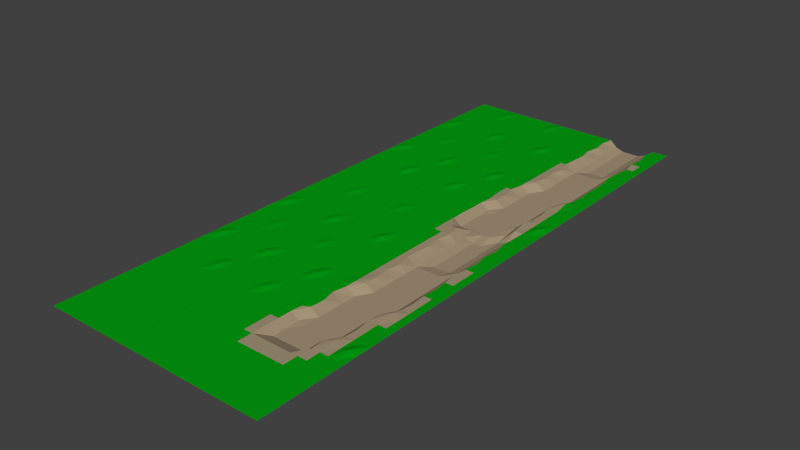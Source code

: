 # Source: River.1.blend  (saved by Blender 2.73.0; exported with 4.5.12 LTS)
import bpy
from mathutils import Matrix  # noqa: F401  (used for matrix-valued properties, if any)

bpy.ops.wm.read_factory_settings(use_empty=True)
scene = bpy.context.scene
scene.name = 'Scene'

# ---- collections
col_collection_1 = bpy.data.collections.new('Collection 1'); scene.collection.children.link(col_collection_1)

# ---- materials (node trees are filled in below, after node groups)
mat_material = bpy.data.materials.new('Material')
mat_material.alpha_threshold = 0.0
mat_material.use_transparent_shadow = False
mat_material.diffuse_color = (0.0, 0.3506, 0.005849, 1.0)
mat_material.roughness = 0.5
mat_material.line_color = (0.0, 0.0, 0.0, 1.0)
mat_material_002 = bpy.data.materials.new('Material.002')
mat_material_002.alpha_threshold = 0.0
mat_material_002.use_transparent_shadow = False
mat_material_002.diffuse_color = (0.3757, 0.2959, 0.1909, 1.0)
mat_material_002.roughness = 0.5

# ---- material node trees

# ---- world
world_world = bpy.data.worlds.new('World'); scene.world = world_world
world_world.color = (0.05088, 0.05088, 0.05088)
world_world.use_sun_shadow = False
world_world.sun_shadow_jitter_overblur = 0.0
world_world.cycles.sampling_method = 'MANUAL'
world_world.cycles.sample_map_resolution = 256

# ---- meshes
me_grid = bpy.data.meshes.new('Grid')
me_grid.from_pydata([(76.56, 129.6, 0.0), (59.82, 129.5, 0.0), (42.53, 129.6, -9.468), (25.52, 129.6, -6.608), (-0.2332, 129.6, -6.437), (-8.507, 129.7, 0.0), (-25.52, 130.0, 0.0), (-42.53, 129.8, 0.0), (-59.55, 129.8, 0.0), (-76.56, 129.6, 0.0), (76.56, 100.8, 0.0), (60.93, 100.8, 0.0), (42.53, 100.8, -9.468), (25.52, 100.8, -9.468), (8.969, 100.8, 0.0), (-8.507, 100.8, 0.0), (-25.52, 100.8, 0.0), (-42.53, 100.8, 0.0), (-59.55, 100.8, 0.0), (-76.56, 100.8, 0.0), (76.56, 71.99, 0.0), (61.15, 71.99, 0.0), (42.53, 71.99, -9.468), (25.52, 71.99, -9.468), (8.507, 71.99, 0.0), (-8.507, 71.99, 0.0), (-25.52, 71.99, 0.0), (-42.53, 71.99, 0.0), (-59.55, 71.99, 0.0), (-76.56, 71.99, 0.0), (76.56, 43.19, 0.0), (57.62, 43.19, 0.0), (42.53, 43.19, -6.571), (25.52, 43.19, -6.571), (6.28, 43.19, 0.0), (-8.507, 43.19, 0.0), (-25.52, 43.19, 0.0), (-42.53, 43.19, 0.0), (-59.55, 43.19, 0.0), (-76.56, 43.19, 0.0), (76.56, 14.4, 0.0), (60.9, 14.4, 0.0), (42.53, 14.4, -6.571), (25.52, 14.4, -6.571), (7.459, 14.4, 0.0), (-8.507, 14.4, 0.0), (-25.52, 14.4, 0.0), (-42.53, 14.4, 0.0), (-59.55, 14.4, 0.0), (-76.56, 14.4, 0.0), (76.56, -14.4, 0.0), (60.8, -14.4, 0.0), (42.53, -14.4, -6.571), (25.52, -14.4, -6.571), (8.507, -14.4, 0.0), (-8.507, -14.4, 0.0), (-25.52, -14.4, 0.0), (-42.53, -14.4, 0.0), (-59.55, -14.4, 0.0), (-76.56, -14.4, 0.0), (76.56, -43.19, 0.0), (57.82, -38.7, 1.273), (42.53, -43.19, -6.571), (25.52, -43.19, -6.571), (8.507, -43.19, -6.571), (-8.507, -43.19, 0.0), (-25.52, -43.19, 0.0), (-42.53, -43.19, 0.0), (-59.55, -43.19, 0.0), (-76.56, -43.19, 0.0), (76.56, -71.99, 0.0), (59.55, -71.99, 0.0), (42.53, -71.99, -6.571), (25.52, -71.99, -6.571), (8.507, -71.99, -6.571), (-6.05, -75.81, 0.5), (-25.52, -71.99, 0.0), (-42.53, -71.99, 0.0), (-59.55, -71.99, 0.0), (-76.56, -71.99, 0.0), (76.56, -100.8, 0.0), (59.55, -100.8, 0.0), (41.71, -100.8, 0.0), (25.52, -100.8, -6.571), (8.507, -100.8, -6.571), (-7.882, -100.8, 0.0), (-25.52, -100.8, 0.0), (-42.53, -100.8, 0.0), (-59.55, -100.8, 0.0), (-76.56, -100.8, 0.0), (76.56, -129.6, 0.0), (59.55, -129.6, 0.0), (41.57, -129.6, 0.0), (25.52, -129.6, -0.1444), (8.507, -129.6, -0.1444), (-8.165, -129.6, 0.0), (-25.52, -129.6, 0.0), (-42.53, -129.6, 0.0), (-59.55, -129.6, 0.0), (-76.56, -129.6, 0.0), (76.56, 115.2, 0.0), (68.05, 129.9, 0.0), (58.18, 115.2, 0.0), (68.05, 100.8, 0.0), (51.04, 129.6, -6.571), (42.53, 115.2, -9.468), (51.04, 100.8, -6.571), (34.03, 130.1, -6.328), (25.52, 115.2, -9.468), (34.03, 100.8, -9.468), (12.22, 129.6, -6.571), (6.788, 115.2, 0.0), (17.01, 100.8, -6.571), (-8.223, 129.6, 0.0), (-8.507, 115.2, 0.0), (-2.861e-06, 100.8, 0.0), (-17.01, 129.8, 0.0), (-25.52, 115.2, 0.0), (-17.01, 100.8, 0.0), (-34.03, 129.8, 0.0), (-42.53, 115.2, 0.0), (-34.03, 100.8, 0.0), (-51.04, 129.8, 0.0), (-59.55, 115.2, 1.106), (-51.04, 100.8, 0.0), (-68.05, 129.8, 0.0), (-76.56, 115.2, 0.0), (-68.05, 100.8, 0.0), (76.56, 86.38, 0.0), (58.67, 86.38, 0.0), (68.05, 71.99, 0.0), (42.53, 86.38, -9.468), (51.04, 71.99, -6.571), (25.52, 86.38, -9.468), (34.03, 71.99, -9.468), (6.036, 86.38, 0.0), (17.01, 71.99, -6.571), (-8.507, 86.38, 0.0), (-2.861e-06, 71.99, 0.0), (-25.52, 86.38, 0.0), (-17.01, 71.99, 0.0), (-42.53, 86.38, 0.0), (-34.03, 71.99, 0.0), (-59.55, 86.38, 0.0), (-51.04, 71.99, 0.0), (-76.56, 86.38, 0.0), (-68.05, 71.99, 0.0), (76.56, 57.59, 0.0), (59.55, 57.59, 0.0), (68.05, 43.19, 0.0), (42.53, 57.59, -9.468), (51.04, 43.19, -6.571), (25.52, 57.59, -9.468), (34.03, 43.19, -6.571), (7.297, 57.59, 0.0), (17.01, 43.19, -6.571), (-8.507, 57.59, 0.0), (-2.861e-06, 43.19, 0.0), (-25.52, 57.59, 0.0), (-17.01, 43.19, 0.0), (-42.53, 57.59, 0.0), (-34.03, 43.19, 0.0), (-59.55, 57.59, 0.0), (-51.04, 43.19, 0.0), (-76.56, 57.59, 0.0), (-68.05, 43.19, 0.0), (76.56, 28.79, 0.0), (59.55, 28.79, 0.0), (68.05, 14.4, 0.0), (42.53, 28.79, -6.571), (51.04, 14.4, -6.571), (25.52, 28.79, -6.571), (34.03, 14.4, -6.571), (10.11, 28.79, 0.0), (17.01, 14.4, -6.571), (-8.507, 28.79, 0.0), (-2.861e-06, 14.4, 0.0), (-25.52, 28.79, 0.0), (-17.01, 14.4, 0.0), (-42.53, 28.79, 0.0), (-34.03, 14.4, 0.0), (-59.55, 28.79, 0.0), (-51.04, 14.4, 0.0), (-76.56, 28.79, 0.0), (-68.05, 14.4, 0.7787), (76.56, -5.722e-06, 0.0), (59.55, -6.676e-06, 0.0), (68.05, -14.4, 0.0), (42.53, -6.676e-06, -6.571), (51.04, -14.4, -6.571), (25.52, -6.676e-06, -6.571), (34.03, -14.4, -6.571), (9.514, -6.676e-06, 0.0), (17.01, -14.4, -6.571), (-8.507, -6.676e-06, 0.0), (1.095, -20.34, 1.023), (-25.52, -6.676e-06, 0.0), (-17.01, -14.4, 0.0), (-42.53, -6.676e-06, 0.0), (-34.03, -14.4, 0.0), (-59.55, -6.676e-06, 0.0), (-51.04, -14.4, 0.0), (-76.56, -6.676e-06, 0.0), (-68.05, -14.4, 0.0), (76.56, -28.79, 0.0), (59.55, -28.79, 0.0), (68.05, -43.19, 0.0), (42.53, -28.79, -6.571), (51.04, -43.19, 0.0), (25.52, -28.79, -6.571), (34.03, -43.19, -6.571), (8.507, -28.79, -6.571), (17.01, -43.19, -6.571), (-8.507, -28.79, 0.0), (-2.579, -43.19, 0.0), (-25.52, -28.79, 0.0), (-17.01, -43.19, 0.0), (-42.53, -28.79, 0.0), (-34.03, -43.19, 0.0), (-59.55, -28.79, 0.0), (-51.04, -43.19, 0.0), (-76.56, -28.79, 0.0), (-68.05, -43.19, 0.0), (76.56, -57.59, 0.0), (59.55, -57.59, 0.0), (68.05, -71.99, 0.0), (42.53, -57.59, -6.571), (51.87, -71.99, 0.0), (25.52, -57.59, -6.571), (34.03, -71.99, -6.571), (8.507, -57.59, -6.571), (17.01, -71.99, -6.571), (-8.507, -57.59, 0.0), (-2.861e-06, -71.99, 0.0), (-25.52, -57.59, 0.0), (-17.01, -71.99, 0.0), (-42.53, -57.59, 0.0), (-34.03, -71.99, 0.0), (-59.55, -57.59, 0.0), (-51.04, -71.99, 1.418), (-76.56, -57.59, 0.0), (-68.05, -71.99, 0.0), (76.56, -86.38, 0.0), (59.55, -86.38, 0.0), (68.05, -100.8, 1.935), (42.53, -86.38, -6.571), (49.19, -96.34, 0.9582), (25.52, -86.38, -6.571), (34.03, -100.8, -6.571), (8.507, -86.38, -6.571), (17.01, -100.8, -6.571), (-7.948, -86.38, 0.0), (-2.861e-06, -100.8, -6.571), (-25.52, -86.38, 0.0), (-17.01, -100.8, 0.0), (-42.53, -86.38, 0.0), (-34.03, -100.8, 0.0), (-59.55, -86.38, 0.0), (-51.04, -100.8, 0.0), (-76.56, -86.38, 0.0), (-68.05, -100.8, 0.0), (76.56, -115.2, 0.0), (59.55, -115.2, 0.0), (68.05, -129.6, 0.0), (42.53, -115.2, 0.0), (51.04, -129.6, 0.0), (25.52, -115.2, -6.571), (34.03, -129.6, -0.1444), (8.507, -115.2, -6.571), (17.01, -129.6, -0.1444), (-8.507, -115.2, 0.0), (-2.861e-06, -129.6, -0.1444), (-25.52, -115.2, 0.0), (-17.01, -129.6, 0.0), (-42.53, -115.2, 0.0), (-34.03, -129.6, 0.0), (-59.55, -115.2, 0.0), (-51.04, -129.6, 0.0), (-76.56, -115.2, 0.0), (-68.05, -129.6, 0.0), (-68.05, -115.2, 0.0), (-51.04, -115.2, 0.0), (-34.03, -115.2, 0.0), (-17.01, -115.2, 0.0), (-2.861e-06, -115.2, -6.571), (17.01, -115.2, -6.571), (34.03, -115.2, -6.571), (51.04, -115.2, 0.0), (68.05, -115.2, 0.0), (-68.05, -86.38, 0.0), (-51.04, -86.38, 0.0), (-34.03, -86.38, 0.0), (-17.01, -86.38, 0.0), (-2.861e-06, -86.38, -5.668), (17.01, -86.38, -6.571), (34.03, -86.38, -6.511), (51.04, -86.38, 0.0), (68.05, -86.38, 0.0), (-68.05, -57.59, 0.0), (-51.04, -57.59, 0.0), (-34.03, -57.59, 0.0), (-17.01, -57.59, 0.0), (0.8904, -57.59, 0.0), (17.01, -57.59, -6.571), (34.03, -57.59, -6.571), (49.28, -57.59, 0.0), (68.05, -57.59, 0.0), (-68.05, -28.79, 0.0), (-51.04, -28.79, 0.0), (-34.03, -28.79, 1.543), (-17.01, -28.79, 0.0), (-2.861e-06, -28.79, 0.0), (17.01, -28.79, -6.571), (34.03, -28.79, -6.571), (51.04, -28.79, -6.571), (68.05, -28.79, 0.0), (-68.05, -6.676e-06, 0.0), (-51.04, -6.676e-06, 0.0), (-34.03, -6.676e-06, 0.0), (-17.01, -6.676e-06, 0.0), (-2.861e-06, -6.676e-06, 0.0), (17.01, -6.676e-06, -6.571), (34.03, -6.676e-06, -6.571), (51.04, -6.676e-06, -6.571), (68.05, -6.676e-06, 0.0), (-68.05, 28.79, 0.0), (-51.04, 28.79, 0.0), (-34.03, 28.79, 0.0), (-17.01, 28.79, 0.0), (-2.861e-06, 28.79, 0.0), (17.01, 28.79, -6.571), (34.03, 28.79, -6.571), (51.04, 28.79, -6.571), (68.05, 28.79, 0.0), (-68.05, 57.59, 0.0), (-51.04, 57.59, 0.0), (-34.03, 57.59, 1.499), (-17.01, 57.59, 0.0), (-2.861e-06, 57.59, 0.0), (17.01, 57.59, -6.571), (34.03, 57.59, -9.468), (51.04, 57.59, -6.571), (68.05, 57.59, 0.0), (-68.05, 86.38, 0.0), (-51.04, 86.38, 0.0), (-34.03, 86.38, 0.0), (-17.01, 86.38, 0.0), (-2.861e-06, 86.38, 0.0), (17.01, 86.38, -6.571), (34.03, 86.38, -9.468), (51.04, 86.38, -6.571), (68.05, 86.38, 0.0), (-68.05, 115.2, 0.0), (-51.04, 115.2, 0.0), (-34.03, 115.2, 0.0), (-17.01, 115.2, 0.0), (-2.384e-06, 115.2, 0.0), (14.99, 115.2, -6.571), (34.03, 115.2, -9.468), (51.04, 115.2, -6.571), (68.05, 115.2, 0.0), (76.56, 388.9, 0.0), (60.33, 388.9, 0.0), (42.53, 388.9, -9.468), (25.52, 388.9, -9.468), (9.103, 388.9, 0.0), (-8.507, 388.9, 0.0), (-25.52, 388.9, 0.0), (-42.53, 388.9, 0.0), (-59.55, 388.9, 0.0), (-76.56, 388.9, 0.0), (76.56, 360.1, 0.0), (60.93, 360.1, 0.0), (42.53, 360.1, -9.468), (25.52, 360.1, -9.468), (8.969, 360.1, 0.0), (-8.507, 360.1, 0.0), (-25.52, 360.1, 0.0), (-42.53, 360.1, 0.0), (-59.55, 360.1, 0.0), (-76.56, 360.1, 0.0), (76.56, 331.3, 0.0), (61.15, 331.3, 0.0), (42.53, 331.3, -9.468), (25.52, 331.3, -9.468), (8.507, 331.3, 0.0), (-8.507, 331.3, 0.0), (-25.52, 331.3, 0.0), (-42.53, 331.3, 0.0), (-59.55, 331.3, 0.0), (-76.56, 331.3, 0.0), (76.56, 302.5, 0.0), (57.62, 302.5, 0.0), (42.53, 302.5, -6.571), (25.52, 302.5, -6.571), (6.28, 302.5, 0.0), (-8.507, 302.5, 0.0), (-25.52, 302.5, 0.0), (-42.53, 302.5, 0.0), (-59.55, 302.5, 0.0), (-76.56, 302.5, 0.0), (76.56, 273.7, 0.0), (60.9, 273.7, 0.0), (42.53, 273.7, -6.571), (25.52, 273.7, -6.571), (7.459, 273.7, 0.0), (-8.507, 273.7, 0.0), (-25.52, 273.7, 0.0), (-42.53, 273.7, 0.0), (-59.55, 273.7, 0.0), (-76.56, 273.7, 0.0), (76.56, 244.9, 0.0), (60.8, 244.9, 0.0), (42.53, 244.9, -6.571), (25.52, 244.9, -6.571), (8.507, 244.9, 0.0), (-8.507, 244.9, 0.0), (-25.52, 244.9, 0.0), (-42.53, 244.9, 0.0), (-59.55, 244.9, 0.0), (-76.56, 244.9, 0.0), (76.56, 216.1, 0.0), (57.82, 220.6, 1.273), (42.53, 216.1, -6.571), (25.52, 216.1, -6.571), (8.507, 216.1, -6.571), (-8.507, 216.1, 0.0), (-25.52, 216.1, 0.0), (-42.53, 216.1, 0.0), (-59.55, 216.1, 0.0), (-76.56, 216.1, 0.0), (76.56, 187.3, 0.0), (59.55, 187.3, 0.0), (42.53, 187.3, -6.571), (25.52, 187.3, -6.571), (8.507, 187.3, -6.571), (-6.05, 183.5, 0.5), (-25.52, 187.3, 0.0), (-42.53, 187.3, 0.0), (-59.55, 187.3, 0.0), (-76.56, 187.3, 0.0), (76.56, 158.5, 0.0), (59.55, 158.5, 0.0), (41.71, 158.5, -6.242), (25.52, 158.5, -6.571), (8.507, 158.5, -6.571), (-7.882, 158.5, 0.0), (-25.52, 158.5, 0.0), (-42.53, 158.5, 0.0), (-59.55, 158.5, 0.0), (-76.56, 158.5, 0.0), (76.56, 129.4, 0.0), (59.55, 129.3, 0.0), (42.33, 129.8, -9.861), (25.52, 129.8, -6.571), (8.507, 129.8, -6.571), (-8.165, 129.8, 0.0), (-25.52, 129.9, 0.0), (-42.53, 129.8, 0.0), (-59.55, 129.8, 0.0), (-76.56, 129.8, 0.0), (76.56, 374.5, 0.0), (68.05, 388.9, 0.0), (58.18, 374.5, 0.0), (68.05, 360.1, 0.0), (51.04, 388.9, -6.571), (42.53, 374.5, -9.468), (51.04, 360.1, -6.571), (34.03, 388.9, -9.468), (25.52, 374.5, -9.468), (34.03, 360.1, -9.468), (17.01, 388.9, -6.571), (6.788, 374.5, 0.0), (17.01, 360.1, -6.571), (-1.907e-06, 388.9, 0.0), (-8.507, 374.5, 0.0), (-2.861e-06, 360.1, 0.0), (-17.01, 388.9, 0.0), (-25.52, 374.5, 0.0), (-17.01, 360.1, 0.0), (-34.03, 388.9, 0.0), (-42.53, 374.5, 0.0), (-34.03, 360.1, 0.0), (-51.04, 388.9, 0.0), (-59.55, 374.5, 1.106), (-51.04, 360.1, 0.0), (-68.05, 388.9, 0.0), (-76.56, 374.5, 0.0), (-68.05, 360.1, 0.0), (76.56, 345.7, 0.0), (58.67, 345.7, 0.0), (68.05, 331.3, 0.0), (42.53, 345.7, -9.468), (51.04, 331.3, -6.571), (25.52, 345.7, -9.468), (34.03, 331.3, -9.468), (6.036, 345.7, 0.0), (17.01, 331.3, -6.571), (-8.507, 345.7, 0.0), (-2.861e-06, 331.3, 0.0), (-25.52, 345.7, 0.0), (-17.01, 331.3, 0.0), (-42.53, 345.7, 0.0), (-34.03, 331.3, 0.0), (-59.55, 345.7, 0.0), (-51.04, 331.3, 0.0), (-76.56, 345.7, 0.0), (-68.05, 331.3, 0.0), (76.56, 316.9, 0.0), (59.55, 316.9, 0.0), (68.05, 302.5, 0.0), (42.53, 316.9, -9.468), (51.04, 302.5, -6.571), (25.52, 316.9, -9.468), (34.03, 302.5, -6.571), (7.297, 316.9, 0.0), (17.01, 302.5, -6.571), (-8.507, 316.9, 0.0), (-2.861e-06, 302.5, 0.0), (-25.52, 316.9, 0.0), (-17.01, 302.5, 0.0), (-42.53, 316.9, 0.0), (-34.03, 302.5, 0.0), (-59.55, 316.9, 0.0), (-51.04, 302.5, 0.0), (-76.56, 316.9, 0.0), (-68.05, 302.5, 0.0), (76.56, 288.1, 0.0), (59.55, 288.1, 0.0), (68.05, 273.7, 0.0), (42.53, 288.1, -6.571), (51.04, 273.7, -6.571), (25.52, 288.1, -6.571), (34.03, 273.7, -6.571), (10.11, 288.1, 0.0), (17.01, 273.7, -6.571), (-8.507, 288.1, 0.0), (-2.861e-06, 273.7, 0.0), (-25.52, 288.1, 0.0), (-17.01, 273.7, 0.0), (-42.53, 288.1, 0.0), (-34.03, 273.7, 0.0), (-59.55, 288.1, 0.0), (-51.04, 273.7, 0.0), (-76.56, 288.1, 0.0), (-68.05, 273.7, 0.7787), (76.56, 259.3, 0.0), (59.55, 259.3, 0.0), (68.05, 244.9, 0.0), (42.53, 259.3, -6.571), (51.04, 244.9, -6.571), (25.52, 259.3, -6.571), (34.03, 244.9, -6.571), (9.514, 259.3, 0.0), (17.01, 244.9, -6.571), (-8.507, 259.3, 0.0), (1.095, 239.0, 1.023), (-25.52, 259.3, 0.0), (-17.01, 244.9, 0.0), (-42.53, 259.3, 0.0), (-34.03, 244.9, 0.0), (-59.55, 259.3, 0.0), (-51.04, 244.9, 0.0), (-76.56, 259.3, 0.0), (-68.05, 244.9, 0.0), (76.56, 230.5, 0.0), (59.55, 230.5, 0.0), (68.05, 216.1, 0.0), (42.53, 230.5, -6.571), (51.04, 216.1, 0.0), (25.52, 230.5, -6.571), (34.03, 216.1, -6.571), (8.507, 230.5, -6.571), (17.01, 216.1, -6.571), (-8.507, 230.5, 0.0), (-2.579, 216.1, 0.0), (-25.52, 230.5, 0.0), (-17.01, 216.1, 0.0), (-42.53, 230.5, 0.0), (-34.03, 216.1, 0.0), (-59.55, 230.5, 0.0), (-51.04, 216.1, 0.0), (-76.56, 230.5, 0.0), (-68.05, 216.1, 0.0), (76.56, 201.7, 0.0), (59.55, 201.7, 0.0), (68.05, 187.3, 0.0), (42.53, 201.7, -6.571), (51.87, 187.3, 0.0), (25.52, 201.7, -6.571), (34.03, 187.3, -6.571), (8.507, 201.7, -6.571), (17.01, 187.3, -6.571), (-8.507, 201.7, 0.0), (-2.861e-06, 187.3, 0.0), (-25.52, 201.7, 0.0), (-17.01, 187.3, 0.0), (-42.53, 201.7, 0.0), (-34.03, 187.3, 0.0), (-59.55, 201.7, 0.0), (-51.04, 187.3, 1.418), (-76.56, 201.7, 0.0), (-68.05, 187.3, 0.0), (76.56, 172.9, 0.0), (59.55, 172.9, 0.0), (68.05, 158.5, 1.935), (42.53, 172.9, -6.571), (49.19, 163.0, 0.9582), (25.52, 172.9, -6.571), (34.03, 158.5, -6.571), (8.507, 172.9, -6.571), (17.01, 158.5, -6.571), (-7.948, 172.9, 0.0), (-2.861e-06, 158.5, -6.571), (-25.52, 172.9, 0.0), (-17.01, 158.5, 0.0), (-42.53, 172.9, 0.0), (-34.03, 158.5, 0.0), (-59.55, 172.9, 0.0), (-51.04, 158.5, 0.0), (-76.56, 172.9, 0.0), (-68.05, 158.5, 0.0), (76.56, 144.1, 0.0), (59.55, 144.1, 0.0), (68.05, 129.8, 0.0), (42.53, 144.1, -7.158), (51.04, 129.8, -7.129), (25.52, 144.1, -6.571), (34.03, 129.8, -6.571), (8.507, 144.1, -6.571), (12.06, 129.8, -6.571), (-8.507, 144.1, 0.0), (-2.861e-06, 129.8, -6.571), (-25.52, 144.1, 0.0), (-17.01, 129.8, 0.0), (-42.53, 144.1, 0.0), (-34.03, 129.8, 0.0), (-59.55, 144.1, 0.0), (-51.04, 129.8, 0.0), (-76.56, 144.1, 0.0), (-68.05, 129.8, 0.0), (-68.05, 144.1, 0.0), (-51.04, 144.1, 0.0), (-34.03, 144.1, 0.0), (-17.01, 144.1, 0.0), (-2.861e-06, 144.1, -6.571), (17.01, 144.1, -6.571), (34.03, 144.1, -6.571), (51.04, 144.1, 0.0), (68.05, 144.1, 0.0), (-68.05, 172.9, 0.0), (-51.04, 172.9, 0.0), (-34.03, 172.9, 0.0), (-17.01, 172.9, 0.0), (-2.861e-06, 172.9, -5.668), (17.01, 172.9, -6.571), (34.03, 172.9, -6.511), (51.04, 172.9, 0.0), (68.05, 172.9, 0.0), (-68.05, 201.7, 0.0), (-51.04, 201.7, 0.0), (-34.03, 201.7, 0.0), (-17.01, 201.7, 0.0), (0.8904, 201.7, 0.0), (17.01, 201.7, -6.571), (34.03, 201.7, -6.571), (49.28, 201.7, 0.0), (68.05, 201.7, 0.0), (-68.05, 230.5, 0.0), (-51.04, 230.5, 0.0), (-34.03, 230.5, 1.543), (-17.01, 230.5, 0.0), (-2.861e-06, 230.5, 0.0), (17.01, 230.5, -6.571), (34.03, 230.5, -6.571), (51.04, 230.5, -6.571), (68.05, 230.5, 0.0), (-68.05, 259.3, 0.0), (-51.04, 259.3, 0.0), (-34.03, 259.3, 0.0), (-17.01, 259.3, 0.0), (-2.861e-06, 259.3, 0.0), (17.01, 259.3, -6.571), (34.03, 259.3, -6.571), (51.04, 259.3, -6.571), (68.05, 259.3, 0.0), (-68.05, 288.1, 0.0), (-51.04, 288.1, 0.0), (-34.03, 288.1, 0.0), (-17.01, 288.1, 0.0), (-2.861e-06, 288.1, 0.0), (17.01, 288.1, -6.571), (34.03, 288.1, -6.571), (51.04, 288.1, -6.571), (68.05, 288.1, 0.0), (-68.05, 316.9, 0.0), (-51.04, 316.9, 0.0), (-34.03, 316.9, 1.499), (-17.01, 316.9, 0.0), (-2.861e-06, 316.9, 0.0), (17.01, 316.9, -6.571), (34.03, 316.9, -9.468), (51.04, 316.9, -6.571), (68.05, 316.9, 0.0), (-68.05, 345.7, 0.0), (-51.04, 345.7, 0.0), (-34.03, 345.7, 0.0), (-17.01, 345.7, 0.0), (-2.861e-06, 345.7, 0.0), (17.01, 345.7, -6.571), (34.03, 345.7, -9.468), (51.04, 345.7, -6.571), (68.05, 345.7, 0.0), (-68.05, 374.5, 0.0), (-51.04, 374.5, 0.0), (-34.03, 374.5, 0.0), (-17.01, 374.5, 0.0), (-2.384e-06, 374.5, 0.0), (17.01, 374.5, -6.571), (34.03, 374.5, -9.468), (51.04, 374.5, -6.571), (68.05, 374.5, 0.0), (-84.99, 130.0, 0.0), (-102.0, 129.8, 0.0), (-119.0, 129.8, 0.0), (-136.0, 129.6, 0.0), (-84.99, 100.8, 0.0), (-102.0, 100.8, 0.0), (-119.0, 100.8, 0.0), (-136.0, 100.8, 0.0), (-84.99, 71.99, 0.0), (-102.0, 71.99, 0.0), (-119.0, 71.99, 0.0), (-136.0, 71.99, 0.0), (-84.99, 43.19, 0.0), (-102.0, 43.19, 0.0), (-119.0, 43.19, 0.0), (-136.0, 43.19, 0.0), (-84.99, 14.4, 0.0), (-102.0, 14.4, 0.0), (-119.0, 14.4, 0.0), (-136.0, 14.4, 0.0), (-84.99, -14.4, 0.0), (-102.0, -14.4, 0.0), (-119.0, -14.4, 0.0), (-136.0, -14.4, 0.0), (-84.99, -43.19, 0.0), (-102.0, -43.19, 0.0), (-119.0, -43.19, 0.0), (-136.0, -43.19, 0.0), (-84.99, -71.99, 0.0), (-102.0, -71.99, 0.0), (-119.0, -71.99, 0.0), (-136.0, -71.99, 0.0), (-84.99, -100.8, 0.0), (-102.0, -100.8, 0.0), (-119.0, -100.8, 0.0), (-136.0, -100.8, 0.0), (-84.99, -129.6, 0.0), (-102.0, -129.6, 0.0), (-119.0, -129.6, 0.0), (-136.0, -129.6, 0.0), (-76.48, 129.8, 0.0), (-84.99, 115.2, 0.0), (-76.48, 100.8, 0.0), (-93.49, 129.8, 0.0), (-102.0, 115.2, 0.0), (-93.49, 100.8, 0.0), (-110.5, 129.8, 0.0), (-119.0, 115.2, 1.106), (-110.5, 100.8, 0.0), (-127.5, 129.8, 0.0), (-136.0, 115.2, 0.0), (-127.5, 100.8, 0.0), (-84.99, 86.38, 0.0), (-76.48, 71.99, 0.0), (-102.0, 86.38, 0.0), (-93.49, 71.99, 0.0), (-119.0, 86.38, 0.0), (-110.5, 71.99, 0.0), (-136.0, 86.38, 0.0), (-127.5, 71.99, 0.0), (-84.99, 57.59, 0.0), (-76.48, 43.19, 0.0), (-102.0, 57.59, 0.0), (-93.49, 43.19, 0.0), (-119.0, 57.59, 0.0), (-110.5, 43.19, 0.0), (-136.0, 57.59, 0.0), (-127.5, 43.19, 0.0), (-84.99, 28.79, 0.0), (-76.48, 14.4, 0.0), (-102.0, 28.79, 0.0), (-93.49, 14.4, 0.0), (-119.0, 28.79, 0.0), (-110.5, 14.4, 0.0), (-136.0, 28.79, 0.0), (-127.5, 14.4, 0.7787), (-84.99, -6.676e-06, 0.0), (-76.48, -14.4, 0.0), (-102.0, -6.676e-06, 0.0), (-93.49, -14.4, 0.0), (-119.0, -6.676e-06, 0.0), (-110.5, -14.4, 0.0), (-136.0, -6.676e-06, 0.0), (-127.5, -14.4, 0.0), (-84.99, -28.79, 0.0), (-76.48, -43.19, 0.0), (-102.0, -28.79, 0.0), (-93.49, -43.19, 0.0), (-119.0, -28.79, 0.0), (-110.5, -43.19, 0.0), (-136.0, -28.79, 0.0), (-127.5, -43.19, 0.0), (-84.99, -57.59, 0.0), (-76.48, -71.99, 0.0), (-102.0, -57.59, 0.0), (-93.49, -71.99, 0.0), (-119.0, -57.59, 0.0), (-110.5, -71.99, 1.418), (-136.0, -57.59, 0.0), (-127.5, -71.99, 0.0), (-84.99, -86.38, 0.0), (-76.48, -100.8, 0.0), (-102.0, -86.38, 0.0), (-93.49, -100.8, 0.0), (-119.0, -86.38, 0.0), (-110.5, -100.8, 0.0), (-136.0, -86.38, 0.0), (-127.5, -100.8, 0.0), (-84.99, -115.2, 0.0), (-76.48, -129.6, 0.0), (-102.0, -115.2, 0.0), (-93.49, -129.6, 0.0), (-119.0, -115.2, 0.0), (-110.5, -129.6, 0.0), (-136.0, -115.2, 0.0), (-127.5, -129.6, 0.0), (-127.5, -115.2, 0.0), (-110.5, -115.2, 0.0), (-93.49, -115.2, 0.0), (-76.48, -115.2, 0.0), (-127.5, -86.38, 0.0), (-110.5, -86.38, 0.0), (-93.49, -86.38, 0.0), (-76.48, -86.38, 0.0), (-127.5, -57.59, 0.0), (-110.5, -57.59, 0.0), (-93.49, -57.59, 0.0), (-76.48, -57.59, 0.0), (-127.5, -28.79, 0.0), (-110.5, -28.79, 0.0), (-93.49, -28.79, 1.543), (-76.48, -28.79, 0.0), (-127.5, -6.676e-06, 0.0), (-110.5, -6.676e-06, 0.0), (-93.49, -6.676e-06, 0.0), (-76.48, -6.676e-06, 0.0), (-127.5, 28.79, 0.0), (-110.5, 28.79, 0.0), (-93.49, 28.79, 0.0), (-76.48, 28.79, 0.0), (-127.5, 57.59, 0.0), (-110.5, 57.59, 0.0), (-93.49, 57.59, 1.499), (-76.48, 57.59, 0.0), (-127.5, 86.38, 0.0), (-110.5, 86.38, 0.0), (-93.49, 86.38, 0.0), (-76.48, 86.38, 0.0), (-127.5, 115.2, 0.0), (-110.5, 115.2, 0.0), (-93.49, 115.2, 0.0), (-76.48, 115.2, 0.0), (-84.99, 388.9, 0.0), (-102.0, 388.9, 0.0), (-119.0, 388.9, 0.0), (-136.0, 388.9, 0.0), (-84.99, 360.1, 0.0), (-102.0, 360.1, 0.0), (-119.0, 360.1, 0.0), (-136.0, 360.1, 0.0), (-84.99, 331.3, 0.0), (-102.0, 331.3, 0.0), (-119.0, 331.3, 0.0), (-136.0, 331.3, 0.0), (-84.99, 302.5, 0.0), (-102.0, 302.5, 0.0), (-119.0, 302.5, 0.0), (-136.0, 302.5, 0.0), (-84.99, 273.7, 0.0), (-102.0, 273.7, 0.0), (-119.0, 273.7, 0.0), (-136.0, 273.7, 0.0), (-84.99, 244.9, 0.0), (-102.0, 244.9, 0.0), (-119.0, 244.9, 0.0), (-136.0, 244.9, 0.0), (-84.99, 216.1, 0.0), (-102.0, 216.1, 0.0), (-119.0, 216.1, 0.0), (-136.0, 216.1, 0.0), (-84.99, 187.3, 0.0), (-102.0, 187.3, 0.0), (-119.0, 187.3, 0.0), (-136.0, 187.3, 0.0), (-84.99, 158.5, 0.0), (-102.0, 158.5, 0.0), (-119.0, 158.5, 0.0), (-136.0, 158.5, 0.0), (-84.99, 129.9, 0.0), (-102.0, 129.8, 0.0), (-119.0, 129.8, 0.0), (-136.0, 129.8, 0.0), (-76.48, 388.9, 0.0), (-84.99, 374.5, 0.0), (-76.48, 360.1, 0.0), (-93.49, 388.9, 0.0), (-102.0, 374.5, 0.0), (-93.49, 360.1, 0.0), (-110.5, 388.9, 0.0), (-119.0, 374.5, 1.106), (-110.5, 360.1, 0.0), (-127.5, 388.9, 0.0), (-136.0, 374.5, 0.0), (-127.5, 360.1, 0.0), (-84.99, 345.7, 0.0), (-76.48, 331.3, 0.0), (-102.0, 345.7, 0.0), (-93.49, 331.3, 0.0), (-119.0, 345.7, 0.0), (-110.5, 331.3, 0.0), (-136.0, 345.7, 0.0), (-127.5, 331.3, 0.0), (-84.99, 316.9, 0.0), (-76.48, 302.5, 0.0), (-102.0, 316.9, 0.0), (-93.49, 302.5, 0.0), (-119.0, 316.9, 0.0), (-110.5, 302.5, 0.0), (-136.0, 316.9, 0.0), (-127.5, 302.5, 0.0), (-84.99, 288.1, 0.0), (-76.48, 273.7, 0.0), (-102.0, 288.1, 0.0), (-93.49, 273.7, 0.0), (-119.0, 288.1, 0.0), (-110.5, 273.7, 0.0), (-136.0, 288.1, 0.0), (-127.5, 273.7, 0.7787), (-84.99, 259.3, 0.0), (-76.48, 244.9, 0.0), (-102.0, 259.3, 0.0), (-93.49, 244.9, 0.0), (-119.0, 259.3, 0.0), (-110.5, 244.9, 0.0), (-136.0, 259.3, 0.0), (-127.5, 244.9, 0.0), (-84.99, 230.5, 0.0), (-76.48, 216.1, 0.0), (-102.0, 230.5, 0.0), (-93.49, 216.1, 0.0), (-119.0, 230.5, 0.0), (-110.5, 216.1, 0.0), (-136.0, 230.5, 0.0), (-127.5, 216.1, 0.0), (-84.99, 201.7, 0.0), (-76.48, 187.3, 0.0), (-102.0, 201.7, 0.0), (-93.49, 187.3, 0.0), (-119.0, 201.7, 0.0), (-110.5, 187.3, 1.418), (-136.0, 201.7, 0.0), (-127.5, 187.3, 0.0), (-84.99, 172.9, 0.0), (-76.48, 158.5, 0.0), (-102.0, 172.9, 0.0), (-93.49, 158.5, 0.0), (-119.0, 172.9, 0.0), (-110.5, 158.5, 0.0), (-136.0, 172.9, 0.0), (-127.5, 158.5, 0.0), (-84.99, 144.1, 0.0), (-76.48, 129.8, 0.0), (-102.0, 144.1, 0.0), (-93.49, 129.8, 0.0), (-119.0, 144.1, 0.0), (-110.5, 129.8, 0.0), (-136.0, 144.1, 0.0), (-127.5, 129.8, 0.0), (-127.5, 144.1, 0.0), (-110.5, 144.1, 0.0), (-93.49, 144.1, 0.0), (-76.48, 144.1, 0.0), (-127.5, 172.9, 0.0), (-110.5, 172.9, 0.0), (-93.49, 172.9, 0.0), (-76.48, 172.9, 0.0), (-127.5, 201.7, 0.0), (-110.5, 201.7, 0.0), (-93.49, 201.7, 0.0), (-76.48, 201.7, 0.0), (-127.5, 230.5, 0.0), (-110.5, 230.5, 0.0), (-93.49, 230.5, 1.543), (-76.48, 230.5, 0.0), (-127.5, 259.3, 0.0), (-110.5, 259.3, 0.0), (-93.49, 259.3, 0.0), (-76.48, 259.3, 0.0), (-127.5, 288.1, 0.0), (-110.5, 288.1, 0.0), (-93.49, 288.1, 0.0), (-76.48, 288.1, 0.0), (-127.5, 316.9, 0.0), (-110.5, 316.9, 0.0), (-93.49, 316.9, 1.499), (-76.48, 316.9, 0.0), (-127.5, 345.7, 0.0), (-110.5, 345.7, 0.0), (-93.49, 345.7, 0.0), (-76.48, 345.7, 0.0), (-127.5, 374.5, 0.0), (-110.5, 374.5, 0.0), (-93.49, 374.5, 0.0), (-76.48, 374.5, 0.0), (-144.5, 130.0, 0.0), (-161.5, 129.8, 0.0), (-144.5, 100.8, 0.0), (-161.5, 100.8, 0.0), (-144.5, 71.99, 0.0), (-161.5, 71.99, 0.0), (-144.5, 43.19, 0.0), (-161.5, 43.19, 0.0), (-144.5, 14.4, 0.0), (-161.5, 14.4, 0.0), (-144.5, -14.4, 0.0), (-161.5, -14.4, 0.0), (-144.5, -43.19, 0.0), (-161.5, -43.19, 0.0), (-144.5, -71.99, 0.0), (-161.5, -71.99, 0.0), (-144.5, -100.8, 0.0), (-161.5, -100.8, 0.0), (-144.5, -129.6, 0.0), (-161.5, -129.6, 0.0), (-136.0, 129.8, 0.0), (-144.5, 115.2, 0.0), (-136.0, 100.8, 0.0), (-153.0, 129.8, 0.0), (-161.5, 115.2, 0.0), (-153.0, 100.8, 0.0), (-144.5, 86.38, 0.0), (-136.0, 71.99, 0.0), (-161.5, 86.38, 0.0), (-153.0, 71.99, 0.0), (-144.5, 57.59, 0.0), (-136.0, 43.19, 0.0), (-161.5, 57.59, 0.0), (-153.0, 43.19, 0.0), (-144.5, 28.79, 0.0), (-136.0, 14.4, 0.0), (-161.5, 28.79, 0.0), (-153.0, 14.4, 0.0), (-144.5, -6.676e-06, 0.0), (-136.0, -14.4, 0.0), (-161.5, -6.676e-06, 0.0), (-153.0, -14.4, 0.0), (-144.5, -28.79, 0.0), (-136.0, -43.19, 0.0), (-161.5, -28.79, 0.0), (-153.0, -43.19, 0.0), (-144.5, -57.59, 0.0), (-136.0, -71.99, 0.0), (-161.5, -57.59, 0.0), (-153.0, -71.99, 0.0), (-144.5, -86.38, 0.0), (-136.0, -100.8, 0.0), (-161.5, -86.38, 0.0), (-153.0, -100.8, 0.0), (-144.5, -115.2, 0.0), (-136.0, -129.6, 0.0), (-161.5, -115.2, 0.0), (-153.0, -129.6, 0.0), (-153.0, -115.2, 0.0), (-136.0, -115.2, 0.0), (-153.0, -86.38, 0.0), (-136.0, -86.38, 0.0), (-153.0, -57.59, 0.0), (-136.0, -57.59, 0.0), (-153.0, -28.79, 1.543), (-136.0, -28.79, 0.0), (-153.0, -6.676e-06, 0.0), (-136.0, -6.676e-06, 0.0), (-153.0, 28.79, 0.0), (-136.0, 28.79, 0.0), (-153.0, 57.59, 1.499), (-136.0, 57.59, 0.0), (-153.0, 86.38, 0.0), (-136.0, 86.38, 0.0), (-153.0, 115.2, 0.0), (-136.0, 115.2, 0.0), (-144.5, 388.9, 0.0), (-161.5, 388.9, 0.0), (-144.5, 360.1, 0.0), (-161.5, 360.1, 0.0), (-144.5, 331.3, 0.0), (-161.5, 331.3, 0.0), (-144.5, 302.5, 0.0), (-161.5, 302.5, 0.0), (-144.5, 273.7, 0.0), (-161.5, 273.7, 0.0), (-144.5, 244.9, 0.0), (-161.5, 244.9, 0.0), (-144.5, 216.1, 0.0), (-161.5, 216.1, 0.0), (-144.5, 187.3, 0.0), (-161.5, 187.3, 0.0), (-144.5, 158.5, 0.0), (-161.5, 158.5, 0.0), (-144.5, 129.9, 0.0), (-161.5, 129.8, 0.0), (-136.0, 388.9, 0.0), (-144.5, 374.5, 0.0), (-136.0, 360.1, 0.0), (-153.0, 388.9, 0.0), (-161.5, 374.5, 0.0), (-153.0, 360.1, 0.0), (-144.5, 345.7, 0.0), (-136.0, 331.3, 0.0), (-161.5, 345.7, 0.0), (-153.0, 331.3, 0.0), (-144.5, 316.9, 0.0), (-136.0, 302.5, 0.0), (-161.5, 316.9, 0.0), (-153.0, 302.5, 0.0), (-144.5, 288.1, 0.0), (-136.0, 273.7, 0.0), (-161.5, 288.1, 0.0), (-153.0, 273.7, 0.0), (-144.5, 259.3, 0.0), (-136.0, 244.9, 0.0), (-161.5, 259.3, 0.0), (-153.0, 244.9, 0.0), (-144.5, 230.5, 0.0), (-136.0, 216.1, 0.0), (-161.5, 230.5, 0.0), (-153.0, 216.1, 0.0), (-144.5, 201.7, 0.0), (-136.0, 187.3, 0.0), (-161.5, 201.7, 0.0), (-153.0, 187.3, 0.0), (-144.5, 172.9, 0.0), (-136.0, 158.5, 0.0), (-161.5, 172.9, 0.0), (-153.0, 158.5, 0.0), (-144.5, 144.1, 0.0), (-136.0, 129.8, 0.0), (-161.5, 144.1, 0.0), (-153.0, 129.8, 0.0), (-153.0, 144.1, 0.0), (-136.0, 144.1, 0.0), (-153.0, 172.9, 0.0), (-136.0, 172.9, 0.0), (-153.0, 201.7, 0.0), (-136.0, 201.7, 0.0), (-153.0, 230.5, 1.543), (-136.0, 230.5, 0.0), (-153.0, 259.3, 0.0), (-136.0, 259.3, 0.0), (-153.0, 288.1, 0.0), (-136.0, 288.1, 0.0), (-153.0, 316.9, 1.499), (-136.0, 316.9, 0.0), (-153.0, 345.7, 0.0), (-136.0, 345.7, 0.0), (-153.0, 374.5, 0.0), (-136.0, 374.5, 0.0), (76.56, -129.6, 0.0), (59.55, -129.6, 0.0), (41.57, -129.6, 0.0), (25.52, -129.6, -0.1444), (8.507, -129.6, -0.1444), (-8.165, -129.6, 0.0), (-25.52, -129.6, 0.0), (-42.53, -129.6, 0.0), (-59.55, -129.6, 0.0), (-76.56, -129.6, 0.0), (68.05, -129.6, 0.0), (51.04, -129.6, 0.0), (34.03, -129.6, -0.1444), (17.01, -129.6, -0.1444), (-2.861e-06, -129.6, -0.1444), (-17.01, -129.6, 0.0), (-34.03, -129.6, 0.0), (-51.04, -129.6, 0.0), (-68.05, -129.6, 0.0), (-84.99, -129.6, 0.0), (-102.0, -129.6, 0.0), (-119.0, -129.6, 0.0), (-76.48, -129.6, 0.0), (-93.49, -129.6, 0.0), (-110.5, -129.6, 0.0), (-127.5, -129.6, 0.0), (-144.5, -129.6, 0.0), (-161.5, -129.6, 0.0), (-136.0, -129.6, 0.0), (-153.0, -129.6, 0.0), (-136.0, -144.8, 0.0), (-127.5, -144.8, 0.0), (-136.0, -144.8, 0.0), (76.56, -144.8, 0.0), (59.55, -144.8, 0.0), (41.57, -144.8, 0.0), (25.52, -144.8, -0.1444), (8.507, -144.8, -0.1444), (-8.165, -144.8, 0.0), (-25.52, -144.8, 0.0), (-42.53, -144.8, 0.0), (-59.55, -144.8, 0.0), (-76.56, -144.8, 0.0), (68.05, -144.8, 0.0), (51.04, -144.8, 0.0), (34.03, -144.8, -0.1444), (17.01, -144.8, -0.1444), (-2.861e-06, -144.8, -0.1444), (-17.01, -144.8, 0.0), (-34.03, -144.8, 0.0), (-51.04, -144.8, 0.0), (-68.05, -144.8, 0.0), (-84.99, -144.8, 0.0), (-102.0, -144.8, 0.0), (-119.0, -144.8, 0.0), (-76.48, -144.8, 0.0), (-93.49, -144.8, 0.0), (-110.5, -144.8, 0.0), (-127.5, -144.8, 0.0), (-144.5, -144.8, 0.0), (-161.5, -144.8, 0.0), (-136.0, -144.8, 0.0), (-153.0, -144.8, 0.0), (-136.0, -159.9, 0.0), (-127.5, -159.9, 0.0), (-136.0, -159.9, 0.0), (76.56, -159.9, 0.0), (59.55, -159.9, 0.0), (41.57, -159.9, 0.0), (25.52, -159.9, -0.1444), (8.507, -159.9, -0.1444), (-8.165, -159.9, 0.0), (-25.52, -159.9, 0.0), (-42.53, -159.9, 0.0), (-59.55, -159.9, 0.0), (-76.56, -159.9, 0.0), (68.05, -159.9, 0.0), (51.04, -159.9, 0.0), (34.03, -159.9, -0.1444), (17.01, -159.9, -0.1444), (-2.861e-06, -159.9, -0.1444), (-17.01, -159.9, 0.0), (-34.03, -159.9, 0.0), (-51.04, -159.9, 0.0), (-68.05, -159.9, 0.0), (-84.99, -159.9, 0.0), (-102.0, -159.9, 0.0), (-119.0, -159.9, 0.0), (-76.48, -159.9, 0.0), (-93.49, -159.9, 0.0), (-110.5, -159.9, 0.0), (-127.5, -159.9, 0.0), (-144.5, -159.9, 0.0), (-161.5, -159.9, 0.0), (-136.0, -159.9, 0.0), (-153.0, -159.9, 0.0), (-136.0, -174.5, 0.0), (-127.5, -174.5, 0.0), (-136.0, -174.5, 0.0), (76.56, -174.5, 0.0), (59.55, -174.5, 0.0), (41.57, -174.5, 0.0), (25.52, -174.5, -0.1444), (8.507, -174.5, -0.1444), (-8.165, -174.5, 0.0), (-25.52, -174.5, 0.0), (-42.53, -174.5, 0.0), (-59.55, -174.5, 0.0), (-76.56, -174.5, 0.0), (68.05, -174.5, 0.0), (51.04, -174.5, 0.0), (34.03, -174.5, -0.1444), (17.01, -174.5, -0.1444), (-2.861e-06, -174.5, -0.1444), (-17.01, -174.5, 0.0), (-34.03, -174.5, 0.0), (-51.04, -174.5, 0.0), (-68.05, -174.5, 0.0), (-84.99, -174.5, 0.0), (-102.0, -174.5, 0.0), (-119.0, -174.5, 0.0), (-76.48, -174.5, 0.0), (-93.49, -174.5, 0.0), (-110.5, -174.5, 0.0), (-127.5, -174.5, 0.0), (-144.5, -174.5, 0.0), (-161.5, -174.5, 0.0), (-136.0, -174.5, 0.0), (-153.0, -174.5, 0.0), (-136.0, -190.7, 0.0), (-127.5, -190.7, 0.0), (-136.0, -190.7, 0.0), (76.56, -190.7, 0.0), (59.55, -190.7, 0.0), (41.57, -190.7, 0.0), (25.52, -190.7, -0.1444), (8.507, -190.7, -0.1444), (-8.165, -190.7, 0.0), (-25.52, -190.7, 0.0), (-42.53, -190.7, 0.0), (-59.55, -190.7, 0.0), (-76.56, -190.7, 0.0), (68.05, -190.7, 0.0), (51.04, -190.7, 0.0), (34.03, -190.7, -0.1444), (17.01, -190.7, -0.1444), (-2.861e-06, -190.7, -0.1444), (-17.01, -190.7, 0.0), (-34.03, -190.7, 0.0), (-51.04, -190.7, 0.0), (-68.05, -190.7, 0.0), (-84.99, -190.7, 0.0), (-102.0, -190.7, 0.0), (-119.0, -190.7, 0.0), (-76.48, -190.7, 0.0), (-93.49, -190.7, 0.0), (-110.5, -190.7, 0.0), (-127.5, -190.7, 0.0), (-144.5, -190.7, 0.0), (-161.5, -190.7, 0.0), (-136.0, -190.7, 0.0), (-153.0, -190.7, 0.0), (-136.5, -204.7, 0.002773), (-127.9, -204.7, 0.002773), (-136.4, -204.7, 0.002773), (76.13, -204.7, 0.002773), (59.12, -204.7, 0.002773), (41.14, -204.7, 0.002773), (25.09, -204.7, -0.1416), (8.078, -204.7, -0.1416), (-8.594, -204.7, 0.002773), (-25.95, -204.7, 0.002773), (-42.96, -204.7, 0.002773), (-59.97, -204.7, 0.002773), (-76.99, -204.7, 0.002773), (67.62, -204.7, 0.002773), (50.61, -204.7, 0.002773), (33.6, -204.7, -0.1416), (16.58, -204.7, -0.1416), (-0.4289, -204.7, -0.1416), (-17.44, -204.7, 0.002773), (-34.46, -204.7, 0.002773), (-51.47, -204.7, 0.002773), (-68.48, -204.7, 0.002773), (-85.42, -204.7, 0.002773), (-102.4, -204.7, 0.002773), (-119.4, -204.7, 0.002773), (-76.91, -204.7, 0.002773), (-93.92, -204.7, 0.002773), (-110.9, -204.7, 0.002773), (-127.9, -204.7, 0.002773), (-144.9, -204.7, 0.002773), (-162.0, -204.7, 0.002773), (-136.4, -204.7, 0.002773), (-153.5, -204.7, 0.002773)], [], [(360, 102, 11, 103), (359, 105, 12, 106), (358, 108, 13, 109), (357, 111, 14, 112), (356, 114, 15, 115), (355, 117, 16, 118), (354, 120, 17, 121), (353, 123, 18, 124), (352, 126, 19, 127), (351, 129, 21, 130), (350, 131, 22, 132), (349, 133, 23, 134), (348, 135, 24, 136), (347, 137, 25, 138), (346, 139, 26, 140), (345, 141, 27, 142), (344, 143, 28, 144), (343, 145, 29, 146), (342, 148, 31, 149), (341, 150, 32, 151), (340, 152, 33, 153), (339, 154, 34, 155), (338, 156, 35, 157), (337, 158, 36, 159), (336, 160, 37, 161), (335, 162, 38, 163), (334, 164, 39, 165), (333, 167, 41, 168), (332, 169, 42, 170), (331, 171, 43, 172), (330, 173, 44, 174), (329, 175, 45, 176), (328, 177, 46, 178), (327, 179, 47, 180), (326, 181, 48, 182), (325, 183, 49, 184), (324, 186, 51, 187), (323, 188, 52, 189), (322, 190, 53, 191), (321, 192, 54, 193), (320, 194, 55, 195), (319, 196, 56, 197), (318, 198, 57, 199), (317, 200, 58, 201), (316, 202, 59, 203), (315, 205, 61, 206), (314, 207, 62, 208), (313, 209, 63, 210), (312, 211, 64, 212), (311, 213, 65, 214), (310, 215, 66, 216), (309, 217, 67, 218), (308, 219, 68, 220), (307, 221, 69, 222), (306, 224, 71, 225), (305, 226, 72, 227), (304, 228, 73, 229), (303, 230, 74, 231), (302, 232, 75, 233), (301, 234, 76, 235), (300, 236, 77, 237), (299, 238, 78, 239), (298, 240, 79, 241), (297, 243, 81, 244), (296, 245, 82, 246), (295, 247, 83, 248), (294, 249, 84, 250), (293, 251, 85, 252), (292, 253, 86, 254), (291, 255, 87, 256), (290, 257, 88, 258), (289, 259, 89, 260), (288, 262, 91, 263), (287, 264, 92, 265), (286, 266, 93, 267), (285, 268, 94, 269), (284, 270, 95, 271), (283, 272, 96, 273), (282, 274, 97, 275), (281, 276, 98, 277), (280, 278, 99, 279), (276, 280, 279, 98), (88, 260, 280, 276), (260, 89, 278, 280), (274, 281, 277, 97), (87, 258, 281, 274), (258, 88, 276, 281), (272, 282, 275, 96), (86, 256, 282, 272), (256, 87, 274, 282), (270, 283, 273, 95), (85, 254, 283, 270), (254, 86, 272, 283), (268, 284, 271, 94), (84, 252, 284, 268), (252, 85, 270, 284), (266, 285, 269, 93), (83, 250, 285, 266), (250, 84, 268, 285), (264, 286, 267, 92), (82, 248, 286, 264), (248, 83, 266, 286), (262, 287, 265, 91), (81, 246, 287, 262), (246, 82, 264, 287), (261, 288, 263, 90), (80, 244, 288, 261), (244, 81, 262, 288), (257, 289, 260, 88), (78, 241, 289, 257), (241, 79, 259, 289), (255, 290, 258, 87), (77, 239, 290, 255), (239, 78, 257, 290), (253, 291, 256, 86), (76, 237, 291, 253), (237, 77, 255, 291), (251, 292, 254, 85), (75, 235, 292, 251), (235, 76, 253, 292), (249, 293, 252, 84), (74, 233, 293, 249), (233, 75, 251, 293), (247, 294, 250, 83), (73, 231, 294, 247), (231, 74, 249, 294), (245, 295, 248, 82), (72, 229, 295, 245), (229, 73, 247, 295), (243, 296, 246, 81), (71, 227, 296, 243), (227, 72, 245, 296), (242, 297, 244, 80), (70, 225, 297, 242), (225, 71, 243, 297), (238, 298, 241, 78), (68, 222, 298, 238), (222, 69, 240, 298), (236, 299, 239, 77), (67, 220, 299, 236), (220, 68, 238, 299), (234, 300, 237, 76), (66, 218, 300, 234), (218, 67, 236, 300), (232, 301, 235, 75), (65, 216, 301, 232), (216, 66, 234, 301), (230, 302, 233, 74), (64, 214, 302, 230), (214, 65, 232, 302), (228, 303, 231, 73), (63, 212, 303, 228), (212, 64, 230, 303), (226, 304, 229, 72), (62, 210, 304, 226), (210, 63, 228, 304), (224, 305, 227, 71), (61, 208, 305, 224), (208, 62, 226, 305), (223, 306, 225, 70), (60, 206, 306, 223), (206, 61, 224, 306), (219, 307, 222, 68), (58, 203, 307, 219), (203, 59, 221, 307), (217, 308, 220, 67), (57, 201, 308, 217), (201, 58, 219, 308), (215, 309, 218, 66), (56, 199, 309, 215), (199, 57, 217, 309), (213, 310, 216, 65), (55, 197, 310, 213), (197, 56, 215, 310), (211, 311, 214, 64), (54, 195, 311, 211), (195, 55, 213, 311), (209, 312, 212, 63), (53, 193, 312, 209), (193, 54, 211, 312), (207, 313, 210, 62), (52, 191, 313, 207), (191, 53, 209, 313), (205, 314, 208, 61), (51, 189, 314, 205), (189, 52, 207, 314), (204, 315, 206, 60), (50, 187, 315, 204), (187, 51, 205, 315), (200, 316, 203, 58), (48, 184, 316, 200), (184, 49, 202, 316), (198, 317, 201, 57), (47, 182, 317, 198), (182, 48, 200, 317), (196, 318, 199, 56), (46, 180, 318, 196), (180, 47, 198, 318), (194, 319, 197, 55), (45, 178, 319, 194), (178, 46, 196, 319), (192, 320, 195, 54), (44, 176, 320, 192), (176, 45, 194, 320), (190, 321, 193, 53), (43, 174, 321, 190), (174, 44, 192, 321), (188, 322, 191, 52), (42, 172, 322, 188), (172, 43, 190, 322), (186, 323, 189, 51), (41, 170, 323, 186), (170, 42, 188, 323), (185, 324, 187, 50), (40, 168, 324, 185), (168, 41, 186, 324), (181, 325, 184, 48), (38, 165, 325, 181), (165, 39, 183, 325), (179, 326, 182, 47), (37, 163, 326, 179), (163, 38, 181, 326), (177, 327, 180, 46), (36, 161, 327, 177), (161, 37, 179, 327), (175, 328, 178, 45), (35, 159, 328, 175), (159, 36, 177, 328), (173, 329, 176, 44), (34, 157, 329, 173), (157, 35, 175, 329), (171, 330, 174, 43), (33, 155, 330, 171), (155, 34, 173, 330), (169, 331, 172, 42), (32, 153, 331, 169), (153, 33, 171, 331), (167, 332, 170, 41), (31, 151, 332, 167), (151, 32, 169, 332), (166, 333, 168, 40), (30, 149, 333, 166), (149, 31, 167, 333), (162, 334, 165, 38), (28, 146, 334, 162), (146, 29, 164, 334), (160, 335, 163, 37), (27, 144, 335, 160), (144, 28, 162, 335), (158, 336, 161, 36), (26, 142, 336, 158), (142, 27, 160, 336), (156, 337, 159, 35), (25, 140, 337, 156), (140, 26, 158, 337), (154, 338, 157, 34), (24, 138, 338, 154), (138, 25, 156, 338), (152, 339, 155, 33), (23, 136, 339, 152), (136, 24, 154, 339), (150, 340, 153, 32), (22, 134, 340, 150), (134, 23, 152, 340), (148, 341, 151, 31), (21, 132, 341, 148), (132, 22, 150, 341), (147, 342, 149, 30), (20, 130, 342, 147), (130, 21, 148, 342), (143, 343, 146, 28), (18, 127, 343, 143), (127, 19, 145, 343), (141, 344, 144, 27), (17, 124, 344, 141), (124, 18, 143, 344), (139, 345, 142, 26), (16, 121, 345, 139), (121, 17, 141, 345), (137, 346, 140, 25), (15, 118, 346, 137), (118, 16, 139, 346), (135, 347, 138, 24), (14, 115, 347, 135), (115, 15, 137, 347), (133, 348, 136, 23), (13, 112, 348, 133), (112, 14, 135, 348), (131, 349, 134, 22), (12, 109, 349, 131), (109, 13, 133, 349), (129, 350, 132, 21), (11, 106, 350, 129), (106, 12, 131, 350), (128, 351, 130, 20), (10, 103, 351, 128), (103, 11, 129, 351), (123, 352, 127, 18), (8, 125, 352, 123), (125, 9, 126, 352), (120, 353, 124, 17), (7, 122, 353, 120), (122, 8, 123, 353), (117, 354, 121, 16), (6, 119, 354, 117), (119, 7, 120, 354), (114, 355, 118, 15), (5, 116, 355, 114), (116, 6, 117, 355), (111, 356, 115, 14), (4, 113, 356, 111), (113, 5, 114, 356), (108, 357, 112, 13), (3, 110, 357, 108), (110, 4, 111, 357), (105, 358, 109, 12), (2, 107, 358, 105), (107, 3, 108, 358), (102, 359, 106, 11), (1, 104, 359, 102), (104, 2, 105, 359), (100, 360, 103, 10), (0, 101, 360, 100), (101, 1, 102, 360), (721, 463, 372, 464), (720, 466, 373, 467), (719, 469, 374, 470), (718, 472, 375, 473), (717, 475, 376, 476), (716, 478, 377, 479), (715, 481, 378, 482), (714, 484, 379, 485), (713, 487, 380, 488), (712, 490, 382, 491), (711, 492, 383, 493), (710, 494, 384, 495), (709, 496, 385, 497), (708, 498, 386, 499), (707, 500, 387, 501), (706, 502, 388, 503), (705, 504, 389, 505), (704, 506, 390, 507), (703, 509, 392, 510), (702, 511, 393, 512), (701, 513, 394, 514), (700, 515, 395, 516), (699, 517, 396, 518), (698, 519, 397, 520), (697, 521, 398, 522), (696, 523, 399, 524), (695, 525, 400, 526), (694, 528, 402, 529), (693, 530, 403, 531), (692, 532, 404, 533), (691, 534, 405, 535), (690, 536, 406, 537), (689, 538, 407, 539), (688, 540, 408, 541), (687, 542, 409, 543), (686, 544, 410, 545), (685, 547, 412, 548), (684, 549, 413, 550), (683, 551, 414, 552), (682, 553, 415, 554), (681, 555, 416, 556), (680, 557, 417, 558), (679, 559, 418, 560), (678, 561, 419, 562), (677, 563, 420, 564), (676, 566, 422, 567), (675, 568, 423, 569), (674, 570, 424, 571), (673, 572, 425, 573), (672, 574, 426, 575), (671, 576, 427, 577), (670, 578, 428, 579), (669, 580, 429, 581), (668, 582, 430, 583), (667, 585, 432, 586), (666, 587, 433, 588), (665, 589, 434, 590), (664, 591, 435, 592), (663, 593, 436, 594), (662, 595, 437, 596), (661, 597, 438, 598), (660, 599, 439, 600), (659, 601, 440, 602), (658, 604, 442, 605), (657, 606, 443, 607), (656, 608, 444, 609), (655, 610, 445, 611), (654, 612, 446, 613), (653, 614, 447, 615), (652, 616, 448, 617), (651, 618, 449, 619), (650, 620, 450, 621), (649, 623, 452, 624), (648, 625, 453, 626), (647, 627, 454, 628), (646, 629, 455, 630), (645, 631, 456, 632), (644, 633, 457, 634), (643, 635, 458, 636), (642, 637, 459, 638), (641, 639, 460, 640), (637, 641, 640, 459), (449, 621, 641, 637), (621, 450, 639, 641), (635, 642, 638, 458), (448, 619, 642, 635), (619, 449, 637, 642), (633, 643, 636, 457), (447, 617, 643, 633), (617, 448, 635, 643), (631, 644, 634, 456), (446, 615, 644, 631), (615, 447, 633, 644), (629, 645, 632, 455), (445, 613, 645, 629), (613, 446, 631, 645), (627, 646, 630, 454), (444, 611, 646, 627), (611, 445, 629, 646), (625, 647, 628, 453), (443, 609, 647, 625), (609, 444, 627, 647), (623, 648, 626, 452), (442, 607, 648, 623), (607, 443, 625, 648), (622, 649, 624, 451), (441, 605, 649, 622), (605, 442, 623, 649), (618, 650, 621, 449), (439, 602, 650, 618), (602, 440, 620, 650), (616, 651, 619, 448), (438, 600, 651, 616), (600, 439, 618, 651), (614, 652, 617, 447), (437, 598, 652, 614), (598, 438, 616, 652), (612, 653, 615, 446), (436, 596, 653, 612), (596, 437, 614, 653), (610, 654, 613, 445), (435, 594, 654, 610), (594, 436, 612, 654), (608, 655, 611, 444), (434, 592, 655, 608), (592, 435, 610, 655), (606, 656, 609, 443), (433, 590, 656, 606), (590, 434, 608, 656), (604, 657, 607, 442), (432, 588, 657, 604), (588, 433, 606, 657), (603, 658, 605, 441), (431, 586, 658, 603), (586, 432, 604, 658), (599, 659, 602, 439), (429, 583, 659, 599), (583, 430, 601, 659), (597, 660, 600, 438), (428, 581, 660, 597), (581, 429, 599, 660), (595, 661, 598, 437), (427, 579, 661, 595), (579, 428, 597, 661), (593, 662, 596, 436), (426, 577, 662, 593), (577, 427, 595, 662), (591, 663, 594, 435), (425, 575, 663, 591), (575, 426, 593, 663), (589, 664, 592, 434), (424, 573, 664, 589), (573, 425, 591, 664), (587, 665, 590, 433), (423, 571, 665, 587), (571, 424, 589, 665), (585, 666, 588, 432), (422, 569, 666, 585), (569, 423, 587, 666), (584, 667, 586, 431), (421, 567, 667, 584), (567, 422, 585, 667), (580, 668, 583, 429), (419, 564, 668, 580), (564, 420, 582, 668), (578, 669, 581, 428), (418, 562, 669, 578), (562, 419, 580, 669), (576, 670, 579, 427), (417, 560, 670, 576), (560, 418, 578, 670), (574, 671, 577, 426), (416, 558, 671, 574), (558, 417, 576, 671), (572, 672, 575, 425), (415, 556, 672, 572), (556, 416, 574, 672), (570, 673, 573, 424), (414, 554, 673, 570), (554, 415, 572, 673), (568, 674, 571, 423), (413, 552, 674, 568), (552, 414, 570, 674), (566, 675, 569, 422), (412, 550, 675, 566), (550, 413, 568, 675), (565, 676, 567, 421), (411, 548, 676, 565), (548, 412, 566, 676), (561, 677, 564, 419), (409, 545, 677, 561), (545, 410, 563, 677), (559, 678, 562, 418), (408, 543, 678, 559), (543, 409, 561, 678), (557, 679, 560, 417), (407, 541, 679, 557), (541, 408, 559, 679), (555, 680, 558, 416), (406, 539, 680, 555), (539, 407, 557, 680), (553, 681, 556, 415), (405, 537, 681, 553), (537, 406, 555, 681), (551, 682, 554, 414), (404, 535, 682, 551), (535, 405, 553, 682), (549, 683, 552, 413), (403, 533, 683, 549), (533, 404, 551, 683), (547, 684, 550, 412), (402, 531, 684, 547), (531, 403, 549, 684), (546, 685, 548, 411), (401, 529, 685, 546), (529, 402, 547, 685), (542, 686, 545, 409), (399, 526, 686, 542), (526, 400, 544, 686), (540, 687, 543, 408), (398, 524, 687, 540), (524, 399, 542, 687), (538, 688, 541, 407), (397, 522, 688, 538), (522, 398, 540, 688), (536, 689, 539, 406), (396, 520, 689, 536), (520, 397, 538, 689), (534, 690, 537, 405), (395, 518, 690, 534), (518, 396, 536, 690), (532, 691, 535, 404), (394, 516, 691, 532), (516, 395, 534, 691), (530, 692, 533, 403), (393, 514, 692, 530), (514, 394, 532, 692), (528, 693, 531, 402), (392, 512, 693, 528), (512, 393, 530, 693), (527, 694, 529, 401), (391, 510, 694, 527), (510, 392, 528, 694), (523, 695, 526, 399), (389, 507, 695, 523), (507, 390, 525, 695), (521, 696, 524, 398), (388, 505, 696, 521), (505, 389, 523, 696), (519, 697, 522, 397), (387, 503, 697, 519), (503, 388, 521, 697), (517, 698, 520, 396), (386, 501, 698, 517), (501, 387, 519, 698), (515, 699, 518, 395), (385, 499, 699, 515), (499, 386, 517, 699), (513, 700, 516, 394), (384, 497, 700, 513), (497, 385, 515, 700), (511, 701, 514, 393), (383, 495, 701, 511), (495, 384, 513, 701), (509, 702, 512, 392), (382, 493, 702, 509), (493, 383, 511, 702), (508, 703, 510, 391), (381, 491, 703, 508), (491, 382, 509, 703), (504, 704, 507, 389), (379, 488, 704, 504), (488, 380, 506, 704), (502, 705, 505, 388), (378, 485, 705, 502), (485, 379, 504, 705), (500, 706, 503, 387), (377, 482, 706, 500), (482, 378, 502, 706), (498, 707, 501, 386), (376, 479, 707, 498), (479, 377, 500, 707), (496, 708, 499, 385), (375, 476, 708, 496), (476, 376, 498, 708), (494, 709, 497, 384), (374, 473, 709, 494), (473, 375, 496, 709), (492, 710, 495, 383), (373, 470, 710, 492), (470, 374, 494, 710), (490, 711, 493, 382), (372, 467, 711, 490), (467, 373, 492, 711), (489, 712, 491, 381), (371, 464, 712, 489), (464, 372, 490, 712), (484, 713, 488, 379), (369, 486, 713, 484), (486, 370, 487, 713), (481, 714, 485, 378), (368, 483, 714, 481), (483, 369, 484, 714), (478, 715, 482, 377), (367, 480, 715, 478), (480, 368, 481, 715), (475, 716, 479, 376), (366, 477, 716, 475), (477, 367, 478, 716), (472, 717, 476, 375), (365, 474, 717, 472), (474, 366, 475, 717), (469, 718, 473, 374), (364, 471, 718, 469), (471, 365, 472, 718), (466, 719, 470, 373), (363, 468, 719, 466), (468, 364, 469, 719), (463, 720, 467, 372), (362, 465, 720, 463), (465, 363, 466, 720), (461, 721, 464, 371), (361, 462, 721, 461), (462, 362, 463, 721), (873, 763, 726, 764), (872, 766, 727, 767), (871, 769, 728, 770), (870, 772, 729, 773), (869, 774, 730, 775), (868, 776, 731, 777), (867, 778, 732, 779), (866, 780, 733, 781), (865, 782, 734, 783), (864, 784, 735, 785), (863, 786, 736, 787), (862, 788, 737, 789), (861, 790, 738, 791), (860, 792, 739, 793), (859, 794, 740, 795), (858, 796, 741, 797), (857, 798, 742, 799), (856, 800, 743, 801), (855, 802, 744, 803), (854, 804, 745, 805), (853, 806, 746, 807), (852, 808, 747, 809), (851, 810, 748, 811), (850, 812, 749, 813), (849, 814, 750, 815), (848, 816, 751, 817), (847, 818, 752, 819), (846, 820, 753, 821), (845, 822, 754, 823), (844, 824, 755, 825), (843, 826, 756, 827), (842, 828, 757, 829), (841, 830, 758, 831), (840, 832, 759, 833), (839, 834, 760, 835), (838, 836, 761, 837), (834, 838, 837, 760), (756, 829, 838, 834), (829, 757, 836, 838), (832, 839, 835, 759), (755, 827, 839, 832), (827, 756, 834, 839), (830, 840, 833, 758), (754, 825, 840, 830), (825, 755, 832, 840), (823, 754, 830, 841), (826, 842, 829, 756), (752, 821, 842, 826), (821, 753, 828, 842), (824, 843, 827, 755), (751, 819, 843, 824), (819, 752, 826, 843), (822, 844, 825, 754), (750, 817, 844, 822), (817, 751, 824, 844), (815, 750, 822, 845), (818, 846, 821, 752), (748, 813, 846, 818), (813, 749, 820, 846), (816, 847, 819, 751), (747, 811, 847, 816), (811, 748, 818, 847), (814, 848, 817, 750), (746, 809, 848, 814), (809, 747, 816, 848), (807, 746, 814, 849), (810, 850, 813, 748), (744, 805, 850, 810), (805, 745, 812, 850), (808, 851, 811, 747), (743, 803, 851, 808), (803, 744, 810, 851), (806, 852, 809, 746), (742, 801, 852, 806), (801, 743, 808, 852), (799, 742, 806, 853), (802, 854, 805, 744), (740, 797, 854, 802), (797, 741, 804, 854), (800, 855, 803, 743), (739, 795, 855, 800), (795, 740, 802, 855), (798, 856, 801, 742), (738, 793, 856, 798), (793, 739, 800, 856), (791, 738, 798, 857), (794, 858, 797, 740), (736, 789, 858, 794), (789, 737, 796, 858), (792, 859, 795, 739), (735, 787, 859, 792), (787, 736, 794, 859), (790, 860, 793, 738), (734, 785, 860, 790), (785, 735, 792, 860), (783, 734, 790, 861), (786, 862, 789, 736), (732, 781, 862, 786), (781, 733, 788, 862), (784, 863, 787, 735), (731, 779, 863, 784), (779, 732, 786, 863), (782, 864, 785, 734), (730, 777, 864, 782), (777, 731, 784, 864), (775, 730, 782, 865), (778, 866, 781, 732), (728, 773, 866, 778), (773, 729, 780, 866), (776, 867, 779, 731), (727, 770, 867, 776), (770, 728, 778, 867), (774, 868, 777, 730), (726, 767, 868, 774), (767, 727, 776, 868), (764, 726, 774, 869), (769, 870, 773, 728), (724, 771, 870, 769), (771, 725, 772, 870), (766, 871, 770, 727), (723, 768, 871, 766), (768, 724, 769, 871), (763, 872, 767, 726), (722, 765, 872, 763), (765, 723, 766, 872), (762, 722, 763, 873), (1025, 915, 878, 916), (1024, 918, 879, 919), (1023, 921, 880, 922), (1022, 924, 881, 925), (1021, 926, 882, 927), (1020, 928, 883, 929), (1019, 930, 884, 931), (1018, 932, 885, 933), (1017, 934, 886, 935), (1016, 936, 887, 937), (1015, 938, 888, 939), (1014, 940, 889, 941), (1013, 942, 890, 943), (1012, 944, 891, 945), (1011, 946, 892, 947), (1010, 948, 893, 949), (1009, 950, 894, 951), (1008, 952, 895, 953), (1007, 954, 896, 955), (1006, 956, 897, 957), (1005, 958, 898, 959), (1004, 960, 899, 961), (1003, 962, 900, 963), (1002, 964, 901, 965), (1001, 966, 902, 967), (1000, 968, 903, 969), (999, 970, 904, 971), (998, 972, 905, 973), (997, 974, 906, 975), (996, 976, 907, 977), (995, 978, 908, 979), (994, 980, 909, 981), (993, 982, 910, 983), (992, 984, 911, 985), (991, 986, 912, 987), (990, 988, 913, 989), (986, 990, 989, 912), (908, 981, 990, 986), (981, 909, 988, 990), (984, 991, 987, 911), (907, 979, 991, 984), (979, 908, 986, 991), (982, 992, 985, 910), (906, 977, 992, 982), (977, 907, 984, 992), (975, 906, 982, 993), (978, 994, 981, 908), (904, 973, 994, 978), (973, 905, 980, 994), (976, 995, 979, 907), (903, 971, 995, 976), (971, 904, 978, 995), (974, 996, 977, 906), (902, 969, 996, 974), (969, 903, 976, 996), (967, 902, 974, 997), (970, 998, 973, 904), (900, 965, 998, 970), (965, 901, 972, 998), (968, 999, 971, 903), (899, 963, 999, 968), (963, 900, 970, 999), (966, 1000, 969, 902), (898, 961, 1000, 966), (961, 899, 968, 1000), (959, 898, 966, 1001), (962, 1002, 965, 900), (896, 957, 1002, 962), (957, 897, 964, 1002), (960, 1003, 963, 899), (895, 955, 1003, 960), (955, 896, 962, 1003), (958, 1004, 961, 898), (894, 953, 1004, 958), (953, 895, 960, 1004), (951, 894, 958, 1005), (954, 1006, 957, 896), (892, 949, 1006, 954), (949, 893, 956, 1006), (952, 1007, 955, 895), (891, 947, 1007, 952), (947, 892, 954, 1007), (950, 1008, 953, 894), (890, 945, 1008, 950), (945, 891, 952, 1008), (943, 890, 950, 1009), (946, 1010, 949, 892), (888, 941, 1010, 946), (941, 889, 948, 1010), (944, 1011, 947, 891), (887, 939, 1011, 944), (939, 888, 946, 1011), (942, 1012, 945, 890), (886, 937, 1012, 942), (937, 887, 944, 1012), (935, 886, 942, 1013), (938, 1014, 941, 888), (884, 933, 1014, 938), (933, 885, 940, 1014), (936, 1015, 939, 887), (883, 931, 1015, 936), (931, 884, 938, 1015), (934, 1016, 937, 886), (882, 929, 1016, 934), (929, 883, 936, 1016), (927, 882, 934, 1017), (930, 1018, 933, 884), (880, 925, 1018, 930), (925, 881, 932, 1018), (928, 1019, 931, 883), (879, 922, 1019, 928), (922, 880, 930, 1019), (926, 1020, 929, 882), (878, 919, 1020, 926), (919, 879, 928, 1020), (916, 878, 926, 1021), (921, 1022, 925, 880), (876, 923, 1022, 921), (923, 877, 924, 1022), (918, 1023, 922, 879), (875, 920, 1023, 918), (920, 876, 921, 1023), (915, 1024, 919, 878), (874, 917, 1024, 915), (917, 875, 918, 1024), (914, 874, 915, 1025), (1101, 1047, 1028, 1048), (1100, 1050, 1029, 1051), (1099, 1052, 1030, 1053), (1098, 1054, 1031, 1055), (1097, 1056, 1032, 1057), (1096, 1058, 1033, 1059), (1095, 1060, 1034, 1061), (1094, 1062, 1035, 1063), (1093, 1064, 1036, 1065), (1092, 1066, 1037, 1067), (1091, 1068, 1038, 1069), (1090, 1070, 1039, 1071), (1089, 1072, 1040, 1073), (1088, 1074, 1041, 1075), (1087, 1076, 1042, 1077), (1086, 1078, 1043, 1079), (1085, 1080, 1044, 1081), (1084, 1082, 1045, 1083), (1080, 1084, 1083, 1044), (1042, 1079, 1084, 1080), (1079, 1043, 1082, 1084), (1077, 1042, 1080, 1085), (1076, 1086, 1079, 1042), (1040, 1075, 1086, 1076), (1075, 1041, 1078, 1086), (1073, 1040, 1076, 1087), (1072, 1088, 1075, 1040), (1038, 1071, 1088, 1072), (1071, 1039, 1074, 1088), (1069, 1038, 1072, 1089), (1068, 1090, 1071, 1038), (1036, 1067, 1090, 1068), (1067, 1037, 1070, 1090), (1065, 1036, 1068, 1091), (1064, 1092, 1067, 1036), (1034, 1063, 1092, 1064), (1063, 1035, 1066, 1092), (1061, 1034, 1064, 1093), (1060, 1094, 1063, 1034), (1032, 1059, 1094, 1060), (1059, 1033, 1062, 1094), (1057, 1032, 1060, 1095), (1056, 1096, 1059, 1032), (1030, 1055, 1096, 1056), (1055, 1031, 1058, 1096), (1053, 1030, 1056, 1097), (1052, 1098, 1055, 1030), (1028, 1051, 1098, 1052), (1051, 1029, 1054, 1098), (1048, 1028, 1052, 1099), (1047, 1100, 1051, 1028), (1026, 1049, 1100, 1047), (1049, 1027, 1050, 1100), (1046, 1026, 1047, 1101), (1177, 1123, 1104, 1124), (1176, 1126, 1105, 1127), (1175, 1128, 1106, 1129), (1174, 1130, 1107, 1131), (1173, 1132, 1108, 1133), (1172, 1134, 1109, 1135), (1171, 1136, 1110, 1137), (1170, 1138, 1111, 1139), (1169, 1140, 1112, 1141), (1168, 1142, 1113, 1143), (1167, 1144, 1114, 1145), (1166, 1146, 1115, 1147), (1165, 1148, 1116, 1149), (1164, 1150, 1117, 1151), (1163, 1152, 1118, 1153), (1162, 1154, 1119, 1155), (1161, 1156, 1120, 1157), (1160, 1158, 1121, 1159), (1156, 1160, 1159, 1120), (1118, 1155, 1160, 1156), (1155, 1119, 1158, 1160), (1153, 1118, 1156, 1161), (1152, 1162, 1155, 1118), (1116, 1151, 1162, 1152), (1151, 1117, 1154, 1162), (1149, 1116, 1152, 1163), (1148, 1164, 1151, 1116), (1114, 1147, 1164, 1148), (1147, 1115, 1150, 1164), (1145, 1114, 1148, 1165), (1144, 1166, 1147, 1114), (1112, 1143, 1166, 1144), (1143, 1113, 1146, 1166), (1141, 1112, 1144, 1167), (1140, 1168, 1143, 1112), (1110, 1139, 1168, 1140), (1139, 1111, 1142, 1168), (1137, 1110, 1140, 1169), (1136, 1170, 1139, 1110), (1108, 1135, 1170, 1136), (1135, 1109, 1138, 1170), (1133, 1108, 1136, 1171), (1132, 1172, 1135, 1108), (1106, 1131, 1172, 1132), (1131, 1107, 1134, 1172), (1129, 1106, 1132, 1173), (1128, 1174, 1131, 1106), (1104, 1127, 1174, 1128), (1127, 1105, 1130, 1174), (1124, 1104, 1128, 1175), (1123, 1176, 1127, 1104), (1102, 1125, 1176, 1123), (1125, 1103, 1126, 1176), (1122, 1102, 1123, 1177), (273, 96, 1184, 1193), (263, 91, 1179, 1188), (95, 273, 1193, 1183), (90, 263, 1188, 1178), (277, 98, 1186, 1195), (267, 93, 1181, 1190), (97, 277, 1195, 1185), (831, 758, 1197, 1200), (92, 267, 1190, 1180), (759, 835, 1202, 1198), (835, 760, 1199, 1202), (271, 95, 1183, 1192), (1044, 1083, 1207, 1204), (94, 271, 1192, 1182), (1083, 1045, 1205, 1207), (275, 97, 1185, 1194), (265, 92, 1180, 1189), (96, 275, 1194, 1184), (91, 265, 1189, 1179), (758, 833, 1201, 1197), (279, 99, 1187, 1196), (269, 94, 1182, 1191), (98, 279, 1196, 1186), (833, 759, 1198, 1201), (93, 269, 1191, 1181), (1081, 1044, 1204, 1206), (760, 837, 1203, 1199), (1194, 1185, 1218, 1227), (1183, 1193, 1226, 1216), (1201, 1198, 1231, 1234), (1191, 1182, 1215, 1224), (1180, 1190, 1223, 1213), (1198, 1202, 1235, 1231), (1188, 1179, 1212, 1221), (1195, 1186, 1219, 1228), (1184, 1194, 1227, 1217), (1202, 1199, 1232, 1235), (1192, 1183, 1216, 1225), (837, 761, 1208, 1209), (1199, 1203, 1236, 1232), (1181, 1191, 1224, 1214), (1081, 1206, 1239, 1210), (1206, 1204, 1237, 1239), (1189, 1180, 1213, 1222), (1178, 1188, 1221, 1211), (1196, 1187, 1220, 1229), (1185, 1195, 1228, 1218), (1204, 1207, 1240, 1237), (1193, 1184, 1217, 1226), (1182, 1192, 1225, 1215), (1200, 1197, 1230, 1233), (1203, 837, 1209, 1236), (1190, 1181, 1214, 1223), (1207, 1205, 1238, 1240), (1197, 1201, 1234, 1230), (1179, 1189, 1222, 1212), (1186, 1196, 1229, 1219), (1213, 1223, 1256, 1246), (1231, 1235, 1268, 1264), (1221, 1212, 1245, 1254), (1228, 1219, 1252, 1261), (1209, 1208, 1241, 1242), (1235, 1232, 1265, 1268), (1217, 1227, 1260, 1250), (1225, 1216, 1249, 1258), (1214, 1224, 1257, 1247), (1232, 1236, 1269, 1265), (1239, 1237, 1270, 1272), (1222, 1213, 1246, 1255), (1211, 1221, 1254, 1244), (1229, 1220, 1253, 1262), (1218, 1228, 1261, 1251), (1237, 1240, 1273, 1270), (1226, 1217, 1250, 1259), (1210, 1239, 1272, 1243), (1215, 1225, 1258, 1248), (1233, 1230, 1263, 1266), (1223, 1214, 1247, 1256), (1240, 1238, 1271, 1273), (1212, 1222, 1255, 1245), (1230, 1234, 1267, 1263), (1219, 1229, 1262, 1252), (1227, 1218, 1251, 1260), (1236, 1209, 1242, 1269), (1216, 1226, 1259, 1249), (1234, 1231, 1264, 1267), (1224, 1215, 1248, 1257), (1263, 1267, 1300, 1296), (1245, 1255, 1288, 1278), (1252, 1262, 1295, 1285), (1260, 1251, 1284, 1293), (1269, 1242, 1275, 1302), (1249, 1259, 1292, 1282), (1267, 1264, 1297, 1300), (1257, 1248, 1281, 1290), (1246, 1256, 1289, 1279), (1264, 1268, 1301, 1297), (1254, 1245, 1278, 1287), (1261, 1252, 1285, 1294), (1242, 1241, 1274, 1275), (1250, 1260, 1293, 1283), (1268, 1265, 1298, 1301), (1258, 1249, 1282, 1291), (1247, 1257, 1290, 1280), (1265, 1269, 1302, 1298), (1272, 1270, 1303, 1305), (1255, 1246, 1279, 1288), (1244, 1254, 1287, 1277), (1262, 1253, 1286, 1295), (1251, 1261, 1294, 1284), (1270, 1273, 1306, 1303), (1259, 1250, 1283, 1292), (1243, 1272, 1305, 1276), (1248, 1258, 1291, 1281), (1266, 1263, 1296, 1299), (1256, 1247, 1280, 1289), (1273, 1271, 1304, 1306), (1278, 1288, 1321, 1311), (1296, 1300, 1333, 1329), (1285, 1295, 1328, 1318), (1293, 1284, 1317, 1326), (1302, 1275, 1308, 1335), (1282, 1292, 1325, 1315), (1300, 1297, 1330, 1333), (1290, 1281, 1314, 1323), (1297, 1301, 1334, 1330), (1279, 1289, 1322, 1312), (1287, 1278, 1311, 1320), (1275, 1274, 1307, 1308), (1294, 1285, 1318, 1327), (1301, 1298, 1331, 1334), (1283, 1293, 1326, 1316), (1291, 1282, 1315, 1324), (1280, 1290, 1323, 1313), (1298, 1302, 1335, 1331), (1288, 1279, 1312, 1321), (1305, 1303, 1336, 1338), (1277, 1287, 1320, 1310), (1295, 1286, 1319, 1328), (1284, 1294, 1327, 1317), (1303, 1306, 1339, 1336), (1292, 1283, 1316, 1325), (1276, 1305, 1338, 1309), (1299, 1296, 1329, 1332), (1281, 1291, 1324, 1314), (1289, 1280, 1313, 1322), (1306, 1304, 1337, 1339), (1310, 1320, 1353, 1343), (1328, 1319, 1352, 1361), (1317, 1327, 1360, 1350), (1336, 1339, 1372, 1369), (1325, 1316, 1349, 1358), (1309, 1338, 1371, 1342), (1332, 1329, 1362, 1365), (1314, 1324, 1357, 1347), (1322, 1313, 1346, 1355), (1339, 1337, 1370, 1372), (1311, 1321, 1354, 1344), (1329, 1333, 1366, 1362), (1318, 1328, 1361, 1351), (1326, 1317, 1350, 1359), (1335, 1308, 1341, 1368), (1315, 1325, 1358, 1348), (1333, 1330, 1363, 1366), (1323, 1314, 1347, 1356), (1312, 1322, 1355, 1345), (1330, 1334, 1367, 1363), (1320, 1311, 1344, 1353), (1308, 1307, 1340, 1341), (1327, 1318, 1351, 1360), (1334, 1331, 1364, 1367), (1316, 1326, 1359, 1349), (1324, 1315, 1348, 1357), (1313, 1323, 1356, 1346), (1331, 1335, 1368, 1364), (1321, 1312, 1345, 1354), (1338, 1336, 1369, 1371)])
me_grid.polygons.foreach_set('material_index', [0, 1, 1, 1, 1, 0, 0, 0, 0, 0, 1, 1, 1, 0, 0, 0, 0, 0, 1, 1, 1, 1, 0, 0, 0, 0, 0, 0, 1, 1, 1, 0, 0, 0, 0, 0, 1, 1, 1, 1, 0, 0, 0, 0, 0, 1, 1, 1, 1, 0, 0, 0, 0, 0, 0, 1, 1, 1, 0, 0, 0, 0, 0, 0, 1, 1, 1, 1, 0, 0, 0, 0, 0, 1, 1, 1, 1, 0, 0, 0, 0, 0, 0, 0, 0, 0, 0, 0, 0, 0, 1, 1, 0, 1, 1, 1, 1, 1, 1, 1, 1, 1, 0, 1, 1, 0, 0, 0, 0, 0, 0, 0, 0, 0, 0, 0, 0, 0, 0, 0, 1, 1, 1, 1, 1, 1, 1, 1, 1, 1, 1, 1, 0, 0, 0, 0, 0, 0, 0, 0, 0, 0, 0, 0, 0, 0, 0, 1, 1, 0, 1, 1, 1, 1, 1, 1, 1, 1, 1, 0, 0, 1, 0, 0, 0, 0, 0, 0, 0, 0, 0, 0, 0, 0, 1, 1, 0, 1, 1, 1, 1, 1, 1, 1, 1, 1, 0, 0, 1, 0, 0, 0, 0, 0, 0, 0, 0, 0, 0, 0, 0, 1, 1, 0, 1, 1, 1, 1, 1, 1, 1, 1, 1, 0, 0, 0, 0, 0, 0, 0, 0, 0, 0, 0, 0, 0, 0, 0, 1, 1, 0, 1, 1, 1, 1, 1, 1, 1, 1, 1, 0, 0, 1, 0, 0, 0, 0, 0, 0, 0, 0, 0, 0, 0, 0, 1, 1, 0, 1, 1, 1, 1, 1, 1, 1, 1, 1, 0, 0, 0, 0, 0, 0, 0, 0, 0, 0, 0, 0, 0, 0, 0, 1, 1, 0, 1, 1, 1, 1, 1, 1, 1, 1, 1, 0, 0, 0, 0, 0, 0, 0, 0, 0, 0, 0, 0, 0, 0, 0, 1, 1, 1, 1, 1, 1, 1, 1, 1, 1, 1, 1, 0, 0, 0, 0, 1, 1, 1, 0, 0, 0, 0, 0, 1, 1, 1, 1, 0, 0, 0, 0, 0, 0, 1, 1, 1, 0, 0, 0, 0, 0, 0, 1, 1, 1, 0, 0, 0, 0, 0, 0, 1, 1, 1, 0, 0, 0, 0, 0, 0, 1, 1, 1, 0, 0, 0, 0, 0, 0, 1, 1, 1, 1, 0, 0, 0, 0, 0, 1, 1, 1, 1, 0, 0, 0, 0, 0, 1, 1, 1, 1, 0, 0, 0, 0, 0, 0, 0, 0, 0, 0, 0, 0, 0, 0, 0, 0, 1, 1, 1, 1, 1, 1, 1, 1, 1, 1, 1, 1, 0, 0, 0, 0, 0, 0, 0, 0, 0, 0, 0, 0, 0, 0, 0, 1, 1, 1, 1, 1, 1, 1, 1, 1, 1, 1, 1, 0, 0, 0, 0, 0, 0, 0, 0, 0, 0, 0, 0, 0, 0, 0, 1, 1, 1, 1, 1, 1, 1, 1, 1, 1, 1, 1, 0, 0, 0, 0, 0, 0, 0, 0, 0, 0, 0, 0, 0, 0, 0, 1, 1, 0, 1, 1, 1, 1, 1, 1, 1, 1, 1, 0, 0, 0, 0, 0, 0, 0, 0, 0, 0, 0, 0, 0, 0, 0, 1, 1, 0, 1, 1, 1, 1, 1, 1, 1, 1, 1, 0, 0, 0, 0, 0, 0, 0, 0, 0, 0, 0, 0, 0, 0, 0, 1, 1, 0, 1, 1, 1, 1, 1, 1, 1, 1, 1, 0, 0, 0, 0, 0, 0, 0, 0, 0, 0, 0, 0, 0, 0, 0, 0, 0, 0, 1, 1, 1, 1, 1, 1, 1, 1, 1, 0, 0, 0, 0, 0, 0, 0, 0, 0, 0, 0, 0, 0, 0, 0, 0, 0, 0, 1, 1, 1, 1, 1, 1, 1, 1, 1, 0, 0, 0, 0, 0, 0, 0, 0, 0, 0, 0, 0, 0, 0, 0, 0, 0, 0, 1, 1, 1, 1, 1, 1, 1, 1, 1, 0, 0, 0, 0, 0, 0, 0, 0, 0, 0, 0, 0, 0, 0, 0, 0, 0, 0, 0, 0, 0, 0, 0, 0, 0, 0, 0, 0, 0, 0, 0, 0, 0, 0, 0, 0, 0, 0, 0, 0, 0, 0, 0, 0, 0, 0, 0, 0, 0, 0, 0, 0, 0, 0, 0, 0, 0, 0, 0, 0, 0, 0, 0, 0, 0, 0, 0, 0, 0, 0, 0, 0, 0, 0, 0, 0, 0, 0, 0, 0, 0, 0, 0, 0, 0, 0, 0, 0, 0, 0, 0, 0, 0, 0, 0, 0, 0, 0, 0, 0, 0, 0, 0, 0, 0, 0, 0, 0, 0, 0, 0, 0, 0, 0, 0, 0, 0, 0, 0, 0, 0, 0, 0, 0, 0, 0, 0, 0, 0, 0, 0, 0, 0, 0, 0, 0, 0, 0, 0, 0, 0, 0, 0, 0, 0, 0, 0, 0, 0, 0, 0, 0, 0, 0, 0, 0, 0, 0, 0, 0, 0, 0, 0, 0, 0, 0, 0, 0, 0, 0, 0, 0, 0, 0, 0, 0, 0, 0, 0, 0, 0, 0, 0, 0, 0, 0, 0, 0, 0, 0, 0, 0, 0, 0, 0, 0, 0, 0, 0, 0, 0, 0, 0, 0, 0, 0, 0, 0, 0, 0, 0, 0, 0, 0, 0, 0, 0, 0, 0, 0, 0, 0, 0, 0, 0, 0, 0, 0, 0, 0, 0, 0, 0, 0, 0, 0, 0, 0, 0, 0, 0, 0, 0, 0, 0, 0, 0, 0, 0, 0, 0, 0, 0, 0, 0, 0, 0, 0, 0, 0, 0, 0, 0, 0, 0, 0, 0, 0, 0, 0, 0, 0, 0, 0, 0, 0, 0, 0, 0, 0, 0, 0, 0, 0, 0, 0, 0, 0, 0, 0, 0, 0, 0, 0, 0, 0, 0, 0, 0, 0, 0, 0, 0, 0, 0, 0, 0, 0, 0, 0, 0, 0, 0, 0, 0, 0, 0, 0, 0, 0, 0, 0, 0, 0, 0, 0, 0, 0, 0, 0, 0, 0, 0, 0, 0, 0, 0, 0, 0, 0, 0, 0, 0, 0, 0, 0, 0, 0, 0, 0, 0, 0, 0, 0, 0, 0, 0, 0, 0, 0, 0, 0, 0, 0, 0, 1, 0, 0, 1, 0, 0, 1, 0, 0, 1, 0, 1, 0, 0, 1, 0, 0, 0, 0, 1, 0, 0, 1, 0, 0, 0, 0, 0, 1, 1, 0, 0, 0, 0, 0, 1, 0, 0, 1, 0, 0, 0, 0, 0, 0, 0, 0, 1, 0, 0, 1, 0, 0, 0, 0, 0, 0, 0, 0, 0, 0, 0, 0, 0, 0, 0, 0, 0, 0, 0, 0, 0, 0, 0, 0, 0, 0, 0, 0, 0, 0, 0, 0, 0, 0, 0, 0, 0, 0, 0, 0, 0, 0, 0, 0, 0, 0, 0, 0, 0, 0, 0, 0, 0, 0, 0, 0, 0, 0, 0, 0, 0, 0, 0, 0, 0, 0, 0, 0, 0, 0, 0, 0, 0, 0, 0, 0, 0, 0, 0, 0, 0, 0, 0, 0, 0, 0, 0, 0, 0, 0, 0, 0, 0, 0, 0, 0, 0, 0, 0, 0, 0, 0, 0, 0, 0, 0, 0, 0, 0, 0, 0, 0, 0, 0, 0, 0, 0, 0, 0, 0, 0, 0, 0, 0])
me_grid.materials.append(mat_material)
me_grid.materials.append(mat_material_002)
me_grid.use_remesh_preserve_volume = False
me_grid.use_remesh_preserve_attributes = False
me_grid.use_mirror_vertex_groups = False
me_grid.update()

# ---- objects
ob_grid = bpy.data.objects.new('Grid', me_grid)

# ---- transforms, parenting, visibility, modifiers, constraints
ob_grid.location = (0.0, 0.0, 0.0)
ob_grid.lineart.crease_threshold = 0.0

# ---- collection membership
col_collection_1.objects.link(ob_grid)

# ---- scene / render settings (as saved in the file)
scene.frame_start = 1; scene.frame_end = 250; scene.frame_set(1)
scene.render.engine = 'BLENDER_EEVEE_NEXT'
scene.render.resolution_percentage = 50
scene.render.dither_intensity = 0.0
scene.cycles.use_denoising = False
scene.cycles.samples = 10
scene.cycles.sampling_pattern = 'TABULATED_SOBOL'
scene.cycles.light_sampling_threshold = 0.0
scene.cycles.use_adaptive_sampling = False
scene.cycles.use_light_tree = False
scene.cycles.blur_glossy = 0.0
scene.cycles.pixel_filter_type = 'GAUSSIAN'
scene.cycles.sample_clamp_indirect = 0.0
scene.view_settings.view_transform = 'Standard'
bpy.context.view_layer.update()

# ---- added for rendering (the .blend has no active camera and no usable light): camera, sun
cam_auto = bpy.data.cameras.new('AutoCamera')
cam_auto.lens = 50.0
cam_auto.sensor_width = 36.0
cam_auto.clip_end = 10389.8
ob_auto_camera = bpy.data.objects.new('AutoCamera', cam_auto)
scene.collection.objects.link(ob_auto_camera)
ob_auto_camera.location = (549.311, -618.324, 469.646)
ob_auto_camera.rotation_euler = (1.09748, -7.21219e-08, 0.694738)
scene.camera = ob_auto_camera
light_auto_sun = bpy.data.lights.new('AutoSun', 'SUN')
light_auto_sun.energy = 3.0
light_auto_sun.angle = 0.0523599
ob_auto_sun = bpy.data.objects.new('AutoSun', light_auto_sun)
scene.collection.objects.link(ob_auto_sun)
ob_auto_sun.rotation_euler = (0.872665, 0.174533, 0.523599)
bpy.context.view_layer.update()
